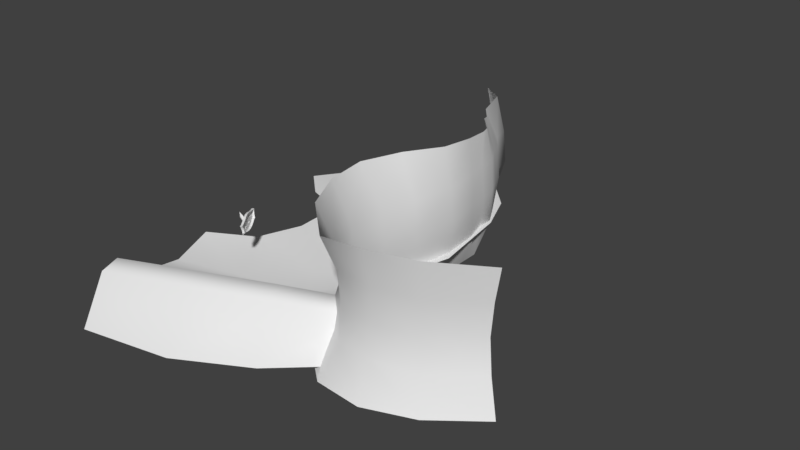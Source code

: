 # Source: menu.blend  (saved by Blender 2.77.0; exported with 4.5.12 LTS)
import bpy
from mathutils import Matrix  # noqa: F401  (used for matrix-valued properties, if any)

bpy.ops.wm.read_factory_settings(use_empty=True)
scene = bpy.context.scene
scene.name = 'Scene'

# ---- collections
col_collection_1 = bpy.data.collections.new('Collection 1'); scene.collection.children.link(col_collection_1)

# ---- materials (node trees are filled in below, after node groups)
mat_material = bpy.data.materials.new('Material')
mat_material.alpha_threshold = 0.0
mat_material.use_transparent_shadow = False
mat_material.roughness = 0.5
mat_material.line_color = (0.0, 0.0, 0.0, 1.0)

# ---- material node trees

# ---- world
world_world = bpy.data.worlds.new('World'); scene.world = world_world
world_world.color = (0.05088, 0.05088, 0.05088)
world_world.use_sun_shadow = False
world_world.sun_shadow_jitter_overblur = 0.0
world_world.cycles.sampling_method = 'MANUAL'

# ---- meshes
me_cube = bpy.data.meshes.new('Cube')
me_cube.from_pydata([(0.2728, 3.832, -1.0), (0.2728, -3.832, -1.0), (-0.2728, -3.832, -1.0), (-0.2728, 3.832, -1.0), (0.2728, 4.353, 1.51), (0.2728, -4.353, 1.51), (-0.2728, -4.353, 1.51), (-0.2728, 4.353, 1.51), (0.2728, -1.541e-07, -2.044), (-0.2728, 1.345e-06, -2.044), (0.2728, -2.252e-06, 2.541), (-0.2728, 8.518e-07, 2.541), (0.2728, 3.789, 0.0), (0.2728, -3.789, 0.0), (-0.2728, -3.789, 0.0), (-0.2728, 3.789, 0.0), (0.2728, -2.096, -1.613), (0.2728, -2.169, 1.924), (-0.2728, -2.096, -1.613), (-0.2728, -2.169, 1.924), (-0.2728, 2.096, -1.613), (-0.2728, 2.169, 1.924), (0.2728, 2.096, -1.613), (0.2728, 2.169, 1.924), (0.2728, -3.145, -1.166), (0.2728, -3.466, 1.566), (-0.2728, -3.145, -1.166), (-0.2728, -3.466, 1.566), (-0.2728, 3.145, -1.166), (-0.2728, 3.466, 1.566), (0.2728, 3.145, -1.166), (0.2728, 3.466, 1.566), (0.2728, 1.048, -1.92), (0.2728, 1.085, 2.354), (-0.2728, 1.048, -1.92), (-0.2728, 1.085, 2.354), (-0.2728, -1.048, -1.92), (-0.2728, -1.085, 2.354), (0.2728, -1.048, -1.92), (0.2728, -1.085, 2.354), (0.2728, 3.978, 0.7551), (0.2728, -3.978, 0.7551), (-0.2728, -3.978, 0.7551), (-0.2728, 3.978, 0.7551), (0.2728, 3.778, -0.5), (0.2728, -3.778, -0.5), (-0.2728, -3.778, -0.5), (-0.2728, 3.778, -0.5)], [], [(24, 1, 2, 26), (25, 27, 6, 5), (41, 5, 6, 42), (44, 0, 3, 47), (33, 35, 11, 10), (32, 8, 9, 34), (40, 12, 15, 43), (45, 13, 14, 46), (39, 37, 19, 17), (38, 16, 18, 36), (30, 22, 20, 28), (31, 29, 21, 23), (17, 19, 27, 25), (16, 24, 26, 18), (4, 7, 29, 31), (0, 30, 28, 3), (22, 32, 34, 20), (23, 21, 35, 33), (8, 38, 36, 9), (10, 11, 37, 39), (4, 40, 43, 7), (13, 41, 42, 14), (8, 32, 33, 10), (40, 31, 12), (13, 24, 25), (44, 12, 30), (16, 38, 39, 17), (5, 41, 25), (22, 30, 31, 23), (45, 24, 13), (24, 16, 17, 25), (10, 39, 38, 8), (23, 33, 32, 22), (4, 31, 40), (25, 41, 13), (1, 45, 46, 2), (1, 24, 45), (12, 31, 30), (30, 0, 44), (12, 44, 47, 15)])
me_cube.materials.append(mat_material)
me_cube.use_remesh_preserve_volume = False
me_cube.use_remesh_preserve_attributes = False
me_cube.use_mirror_vertex_groups = False
me_cube.update()
me_mesh_002 = bpy.data.meshes.new('Mesh.002')
me_mesh_002.from_pydata([(3.033, 0.09948, 0.04731), (2.62, 0.1333, 0.04731), (2.626, -0.5567, 0.04731), (3.046, -0.587, 0.04731), (3.045, -0.4981, 0.04731), (2.73, -0.4761, 0.04731), (2.728, -0.2609, 0.04731), (3.024, -0.2831, 0.04731), (3.023, -0.1945, 0.04731), (2.727, -0.1719, 0.04731), (2.726, 0.03516, 0.04731), (3.033, 0.01148, 0.04731), (2.457, 0.1504, 0.04731), (2.356, 0.1618, 0.04731), (2.361, -0.3723, 0.04731), (1.845, 0.2262, 0.04731), (1.758, 0.2378, 0.04731), (1.77, -0.4601, 0.04731), (1.872, -0.4728, 0.04731), (1.861, 0.0667, 0.04731), (2.373, -0.5315, 0.04731), (2.464, -0.5411, 0.04731), (0.8159, 0.01325, 0.04731), (0.8205, -0.03463, 0.04731), (0.8314, -0.08205, 0.04731), (0.8483, -0.1284, 0.04731), (0.8711, -0.1731, 0.04731), (0.8994, -0.2156, 0.04731), (0.9329, -0.2553, 0.04731), (0.9715, -0.2915, 0.04731), (1.015, -0.3238, 0.04731), (1.063, -0.3516, 0.04731), (1.114, -0.3742, 0.04731), (1.17, -0.3912, 0.04731), (1.23, -0.4019, 0.04731), (1.292, -0.4059, 0.04731), (1.348, -0.4026, 0.04731), (1.4, -0.3926, 0.04731), (1.447, -0.3764, 0.04731), (1.489, -0.3546, 0.04731), (1.526, -0.3277, 0.04731), (1.557, -0.2963, 0.04731), (1.583, -0.2608, 0.04731), (1.603, -0.2219, 0.04731), (1.617, -0.1799, 0.04731), (1.626, -0.1355, 0.04731), (1.628, -0.08913, 0.04731), (1.624, -0.04079, 0.04731), (1.613, 0.006491, 0.04731), (1.597, 0.05225, 0.04731), (1.575, 0.09602, 0.04731), (1.547, 0.1373, 0.04731), (1.514, 0.1757, 0.04731), (1.476, 0.2108, 0.04731), (1.433, 0.242, 0.04731), (1.385, 0.2689, 0.04731), (1.333, 0.291, 0.04731), (1.277, 0.3079, 0.04731), (1.216, 0.3191, 0.04731), (1.156, 0.3235, 0.04731), (1.101, 0.3211, 0.04731), (1.049, 0.3123, 0.04731), (1.002, 0.2975, 0.04731), (0.9594, 0.2772, 0.04731), (0.9218, 0.2517, 0.04731), (0.8895, 0.2214, 0.04731), (0.8626, 0.1868, 0.04731), (0.8416, 0.1482, 0.04731), (0.8266, 0.1062, 0.04731), (0.818, 0.06104, 0.04731), (0.9267, 0.0005554, 0.04731), (0.9283, 0.03808, 0.04731), (0.935, 0.07292, 0.04731), (0.9464, 0.1049, 0.04731), (0.9624, 0.1337, 0.04731), (0.9825, 0.1592, 0.04731), (1.006, 0.1813, 0.04731), (1.034, 0.1996, 0.04731), (1.065, 0.2141, 0.04731), (1.099, 0.2245, 0.04731), (1.136, 0.2306, 0.04731), (1.175, 0.2322, 0.04731), (1.216, 0.2291, 0.04731), (1.258, 0.2214, 0.04731), (1.297, 0.2096, 0.04731), (1.334, 0.194, 0.04731), (1.369, 0.1748, 0.04731), (1.4, 0.1523, 0.04731), (1.428, 0.1269, 0.04731), (1.453, 0.09863, 0.04731), (1.474, 0.06794, 0.04731), (1.491, 0.03504, 0.04731), (1.504, 0.0002161, 0.04731), (1.512, -0.03628, 0.04731), (1.515, -0.07418, 0.04731), (1.514, -0.1113, 0.04731), (1.507, -0.146, 0.04731), (1.496, -0.178, 0.04731), (1.48, -0.2071, 0.04731), (1.46, -0.2331, 0.04731), (1.436, -0.2557, 0.04731), (1.409, -0.2747, 0.04731), (1.379, -0.2898, 0.04731), (1.345, -0.3008, 0.04731), (1.308, -0.3075, 0.04731), (1.269, -0.3096, 0.04731), (1.228, -0.3068, 0.04731), (1.187, -0.2994, 0.04731), (1.148, -0.2876, 0.04731), (1.111, -0.2718, 0.04731), (1.076, -0.2523, 0.04731), (1.045, -0.2294, 0.04731), (1.016, -0.2033, 0.04731), (0.9909, -0.1745, 0.04731), (0.9694, -0.1432, 0.04731), (0.952, -0.1097, 0.04731), (0.9388, -0.07436, 0.04731), (0.9303, -0.0375, 0.04731), (0.7439, 0.3672, 0.04731), (0.1335, 0.4197, 0.04731), (0.1336, 0.3316, 0.04731), (0.383, 0.3142, 0.04731), (0.4044, -0.3076, 0.04731), (0.5088, -0.3159, 0.04731), (0.488, 0.3051, 0.04731), (0.7439, 0.2792, 0.04731), (0.05429, 0.3848, 0.04731), (0.04178, 0.3931, 0.04731), (0.02912, 0.4006, 0.04731), (0.01635, 0.4075, 0.04731), (0.003468, 0.4136, 0.04731), (-0.00951, 0.4191, 0.04731), (-0.02257, 0.4239, 0.04731), (-0.0357, 0.428, 0.04731), (-0.04888, 0.4314, 0.04731), (-0.0621, 0.4342, 0.04731), (-0.07534, 0.4362, 0.04731), (-0.0886, 0.4376, 0.04731), (-0.1019, 0.4382, 0.04731), (-0.1327, 0.4375, 0.04731), (-0.1615, 0.4337, 0.04731), (-0.1882, 0.427, 0.04731), (-0.2126, 0.4176, 0.04731), (-0.2345, 0.4055, 0.04731), (-0.2539, 0.391, 0.04731), (-0.2706, 0.374, 0.04731), (-0.2845, 0.3547, 0.04731), (-0.2954, 0.3332, 0.04731), (-0.3032, 0.3096, 0.04731), (-0.3079, 0.284, 0.04731), (-0.3091, 0.2566, 0.04731), (-0.3025, 0.2122, 0.04731), (-0.2856, 0.1738, 0.04731), (-0.2605, 0.1405, 0.04731), (-0.2292, 0.1112, 0.04731), (-0.1937, 0.08468, 0.04731), (-0.156, 0.05997, 0.04731), (-0.1181, 0.036, 0.04731), (-0.08203, 0.01174, 0.04731), (-0.04997, -0.01379, 0.04731), (-0.02395, -0.04158, 0.04731), (-0.006069, -0.0726, 0.04731), (0.001615, -0.1079, 0.04731), (0.001391, -0.1182, 0.04731), (-0.0003307, -0.1287, 0.04731), (-0.00358, -0.1392, 0.04731), (-0.00839, -0.1495, 0.04731), (-0.01479, -0.1593, 0.04731), (-0.02281, -0.1684, 0.04731), (-0.03248, -0.1767, 0.04731), (-0.04383, -0.1839, 0.04731), (-0.0569, -0.1898, 0.04731), (-0.0717, -0.1941, 0.04731), (-0.08827, -0.1967, 0.04731), (-0.1066, -0.1974, 0.04731), (-0.1236, -0.1963, 0.04731), (-0.1404, -0.1938, 0.04731), (-0.157, -0.1897, 0.04731), (-0.1734, -0.1841, 0.04731), (-0.1896, -0.1772, 0.04731), (-0.2054, -0.1688, 0.04731), (-0.221, -0.159, 0.04731), (-0.2363, -0.1478, 0.04731), (-0.2512, -0.1353, 0.04731), (-0.2656, -0.1214, 0.04731), (-0.2797, -0.1063, 0.04731), (-0.2932, -0.08992, 0.04731), (-0.2858, -0.2235, 0.04731), (-0.2709, -0.2346, 0.04731), (-0.2558, -0.2446, 0.04731), (-0.2406, -0.2537, 0.04731), (-0.2252, -0.2619, 0.04731), (-0.2095, -0.269, 0.04731), (-0.1935, -0.2752, 0.04731), (-0.1772, -0.2805, 0.04731), (-0.1606, -0.2848, 0.04731), (-0.1436, -0.2883, 0.04731), (-0.1261, -0.2908, 0.04731), (-0.1081, -0.2925, 0.04731), (-0.0896, -0.2933, 0.04731), (-0.0624, -0.2921, 0.04731), (-0.03676, -0.2876, 0.04731), (-0.01286, -0.28, 0.04731), (0.009135, -0.2695, 0.04731), (0.02904, -0.2562, 0.04731), (0.04667, -0.2403, 0.04731), (0.06186, -0.2219, 0.04731), (0.07442, -0.2013, 0.04731), (0.08419, -0.1786, 0.04731), (0.09098, -0.154, 0.04731), (0.09462, -0.1277, 0.04731), (0.09494, -0.09987, 0.04731), (0.08644, -0.04649, 0.04731), (0.06792, -0.00128, 0.04731), (0.04138, 0.037, 0.04731), (0.008893, 0.06958, 0.04731), (-0.02747, 0.09763, 0.04731), (-0.06563, 0.1223, 0.04731), (-0.1035, 0.1449, 0.04731), (-0.1391, 0.1666, 0.04731), (-0.1704, 0.1887, 0.04731), (-0.1954, 0.2124, 0.04731), (-0.2121, 0.2391, 0.04731), (-0.2185, 0.27, 0.04731), (-0.2177, 0.2819, 0.04731), (-0.2152, 0.2931, 0.04731), (-0.2109, 0.3034, 0.04731), (-0.2049, 0.313, 0.04731), (-0.1975, 0.3216, 0.04731), (-0.1886, 0.3292, 0.04731), (-0.1783, 0.3357, 0.04731), (-0.1668, 0.3412, 0.04731), (-0.1542, 0.3454, 0.04731), (-0.1404, 0.3484, 0.04731), (-0.1257, 0.3502, 0.04731), (-0.1101, 0.3505, 0.04731), (-0.09814, 0.3499, 0.04731), (-0.0858, 0.3484, 0.04731), (-0.07306, 0.3461, 0.04731), (-0.05996, 0.3429, 0.04731), (-0.04651, 0.3386, 0.04731), (-0.03276, 0.3333, 0.04731), (-0.01871, 0.3267, 0.04731), (-0.004399, 0.3188, 0.04731), (0.01015, 0.3096, 0.04731), (0.02492, 0.2989, 0.04731), (0.03989, 0.2867, 0.04731), (0.05502, 0.2729, 0.04731), (3.033, 0.09938, -0.05127), (2.62, 0.1331, -0.05127), (2.627, -0.5569, -0.05127), (3.046, -0.5871, -0.05127), (3.045, -0.4982, -0.05127), (2.73, -0.4762, -0.05127), (2.728, -0.261, -0.05127), (3.024, -0.2832, -0.05127), (3.023, -0.1946, -0.05127), (2.727, -0.1721, -0.05127), (2.726, 0.03499, -0.05127), (3.033, 0.01137, -0.05127), (2.457, 0.1502, -0.05127), (2.356, 0.1616, -0.05127), (2.361, -0.3725, -0.05127), (1.845, 0.2259, -0.05127), (1.758, 0.2374, -0.05127), (1.77, -0.4604, -0.05127), (1.872, -0.4731, -0.05127), (1.861, 0.06634, -0.05127), (2.373, -0.5318, -0.05127), (2.465, -0.5413, -0.05127), (0.8164, 0.01267, -0.05127), (0.8209, -0.03522, -0.05127), (0.8318, -0.08262, -0.05127), (0.8488, -0.129, -0.05127), (0.8715, -0.1737, -0.05127), (0.8998, -0.2161, -0.05127), (0.9333, -0.2558, -0.05127), (0.9719, -0.2921, -0.05127), (1.015, -0.3243, -0.05127), (1.063, -0.3521, -0.05127), (1.115, -0.3747, -0.05127), (1.171, -0.3916, -0.05127), (1.231, -0.4024, -0.05127), (1.292, -0.4063, -0.05127), (1.349, -0.403, -0.05127), (1.401, -0.393, -0.05127), (1.448, -0.3768, -0.05127), (1.489, -0.3551, -0.05127), (1.526, -0.3282, -0.05127), (1.557, -0.2967, -0.05127), (1.583, -0.2612, -0.05127), (1.603, -0.2223, -0.05127), (1.618, -0.1803, -0.05127), (1.626, -0.1359, -0.05127), (1.628, -0.08954, -0.05127), (1.624, -0.0412, -0.05127), (1.614, 0.006073, -0.05127), (1.597, 0.05182, -0.05127), (1.575, 0.09559, -0.05127), (1.548, 0.1369, -0.05127), (1.515, 0.1753, -0.05127), (1.477, 0.2103, -0.05127), (1.434, 0.2415, -0.05127), (1.386, 0.2684, -0.05127), (1.333, 0.2906, -0.05127), (1.277, 0.3074, -0.05127), (1.216, 0.3186, -0.05127), (1.157, 0.323, -0.05127), (1.101, 0.3205, -0.05127), (1.05, 0.3117, -0.05127), (1.002, 0.297, -0.05127), (0.9598, 0.2766, -0.05127), (0.9223, 0.2511, -0.05127), (0.8899, 0.2208, -0.05127), (0.8631, 0.1862, -0.05127), (0.8421, 0.1477, -0.05127), (0.8271, 0.1056, -0.05127), (0.8184, 0.06045, -0.05127), (0.9272, -8.225e-06, -0.05127), (0.9288, 0.03752, -0.05127), (0.9354, 0.07235, -0.05127), (0.9469, 0.1043, -0.05127), (0.9628, 0.1331, -0.05127), (0.9829, 0.1587, -0.05127), (1.007, 0.1807, -0.05127), (1.035, 0.1991, -0.05127), (1.065, 0.2135, -0.05127), (1.099, 0.2239, -0.05127), (1.136, 0.23, -0.05127), (1.175, 0.2317, -0.05127), (1.216, 0.2286, -0.05127), (1.258, 0.2209, -0.05127), (1.297, 0.2092, -0.05127), (1.334, 0.1935, -0.05127), (1.369, 0.1743, -0.05127), (1.4, 0.1519, -0.05127), (1.429, 0.1264, -0.05127), (1.453, 0.09818, -0.05127), (1.475, 0.06749, -0.05127), (1.492, 0.0346, -0.05127), (1.504, -0.0002255, -0.05127), (1.512, -0.03672, -0.05127), (1.516, -0.07462, -0.05127), (1.514, -0.1117, -0.05127), (1.507, -0.1464, -0.05127), (1.496, -0.1784, -0.05127), (1.48, -0.2076, -0.05127), (1.46, -0.2335, -0.05127), (1.437, -0.2561, -0.05127), (1.409, -0.2751, -0.05127), (1.379, -0.2902, -0.05127), (1.345, -0.3013, -0.05127), (1.309, -0.3079, -0.05127), (1.27, -0.31, -0.05127), (1.229, -0.3073, -0.05127), (1.187, -0.2999, -0.05127), (1.148, -0.2881, -0.05127), (1.111, -0.2723, -0.05127), (1.077, -0.2528, -0.05127), (1.045, -0.2299, -0.05127), (1.017, -0.2039, -0.05127), (0.9913, -0.175, -0.05127), (0.9699, -0.1437, -0.05127), (0.9524, -0.1102, -0.05127), (0.9392, -0.07492, -0.05127), (0.9307, -0.03806, -0.05127), (0.7444, 0.3666, -0.05127), (0.1341, 0.4189, -0.05127), (0.1341, 0.3309, -0.05127), (0.3835, 0.3135, -0.05127), (0.4049, -0.3082, -0.05127), (0.5093, -0.3165, -0.05127), (0.4885, 0.3044, -0.05127), (0.7444, 0.2786, -0.05127), (0.05488, 0.3841, -0.05127), (0.04237, 0.3923, -0.05127), (0.02972, 0.3998, -0.05127), (0.01695, 0.4067, -0.05127), (0.004071, 0.4128, -0.05127), (-0.008905, 0.4183, -0.05127), (-0.02196, 0.4231, -0.05127), (-0.03509, 0.4272, -0.05127), (-0.04827, 0.4306, -0.05127), (-0.06148, 0.4334, -0.05127), (-0.07473, 0.4354, -0.05127), (-0.08798, 0.4368, -0.05127), (-0.1012, 0.4374, -0.05127), (-0.1321, 0.4366, -0.05127), (-0.1609, 0.4329, -0.05127), (-0.1876, 0.4262, -0.05127), (-0.2119, 0.4168, -0.05127), (-0.2338, 0.4047, -0.05127), (-0.2532, 0.3901, -0.05127), (-0.2699, 0.3731, -0.05127), (-0.2838, 0.3538, -0.05127), (-0.2948, 0.3323, -0.05127), (-0.3026, 0.3088, -0.05127), (-0.3072, 0.2832, -0.05127), (-0.3085, 0.2558, -0.05127), (-0.3019, 0.2114, -0.05127), (-0.285, 0.173, -0.05127), (-0.2599, 0.1397, -0.05127), (-0.2286, 0.1104, -0.05127), (-0.1931, 0.08391, -0.05127), (-0.1554, 0.05921, -0.05127), (-0.1175, 0.03525, -0.05127), (-0.08146, 0.011, -0.05127), (-0.0494, -0.01453, -0.05127), (-0.02339, -0.04231, -0.05127), (-0.005513, -0.07332, -0.05127), (0.002166, -0.1086, -0.05127), (0.00194, -0.1189, -0.05127), (0.0002171, -0.1294, -0.05127), (-0.003034, -0.1399, -0.05127), (-0.007844, -0.1502, -0.05127), (-0.01424, -0.16, -0.05127), (-0.02227, -0.1691, -0.05127), (-0.03194, -0.1774, -0.05127), (-0.04329, -0.1846, -0.05127), (-0.05635, -0.1905, -0.05127), (-0.07116, -0.1948, -0.05127), (-0.08773, -0.1974, -0.05127), (-0.1061, -0.1981, -0.05127), (-0.123, -0.197, -0.05127), (-0.1398, -0.1945, -0.05127), (-0.1564, -0.1904, -0.05127), (-0.1728, -0.1849, -0.05127), (-0.189, -0.1779, -0.05127), (-0.2049, -0.1695, -0.05127), (-0.2205, -0.1597, -0.05127), (-0.2357, -0.1485, -0.05127), (-0.2506, -0.136, -0.05127), (-0.2651, -0.1222, -0.05127), (-0.2791, -0.107, -0.05127), (-0.2926, -0.09065, -0.05127), (-0.2852, -0.2242, -0.05127), (-0.2703, -0.2353, -0.05127), (-0.2553, -0.2453, -0.05127), (-0.24, -0.2544, -0.05127), (-0.2246, -0.2625, -0.05127), (-0.2089, -0.2697, -0.05127), (-0.193, -0.2759, -0.05127), (-0.1767, -0.2812, -0.05127), (-0.1601, -0.2855, -0.05127), (-0.143, -0.289, -0.05127), (-0.1255, -0.2915, -0.05127), (-0.1076, -0.2931, -0.05127), (-0.08907, -0.2939, -0.05127), (-0.06188, -0.2928, -0.05127), (-0.03624, -0.2883, -0.05127), (-0.01233, -0.2807, -0.05127), (0.00966, -0.2702, -0.05127), (0.02956, -0.2569, -0.05127), (0.0472, -0.2409, -0.05127), (0.06239, -0.2226, -0.05127), (0.07495, -0.202, -0.05127), (0.08472, -0.1793, -0.05127), (0.09152, -0.1547, -0.05127), (0.09516, -0.1284, -0.05127), (0.09549, -0.1006, -0.05127), (0.087, -0.0472, -0.05127), (0.06848, -0.002006, -0.05127), (0.04195, 0.03627, -0.05127), (0.009469, 0.06883, -0.05127), (-0.02689, 0.09687, -0.05127), (-0.06504, 0.1216, -0.05127), (-0.1029, 0.1442, -0.05127), (-0.1385, 0.1658, -0.05127), (-0.1698, 0.1879, -0.05127), (-0.1948, 0.2116, -0.05127), (-0.2115, 0.2383, -0.05127), (-0.2178, 0.2692, -0.05127), (-0.2171, 0.2811, -0.05127), (-0.2145, 0.2923, -0.05127), (-0.2102, 0.3026, -0.05127), (-0.2043, 0.3121, -0.05127), (-0.1969, 0.3207, -0.05127), (-0.188, 0.3283, -0.05127), (-0.1777, 0.3349, -0.05127), (-0.1662, 0.3403, -0.05127), (-0.1535, 0.3446, -0.05127), (-0.1398, 0.3476, -0.05127), (-0.1251, 0.3493, -0.05127), (-0.1094, 0.3497, -0.05127), (-0.09752, 0.3491, -0.05127), (-0.08518, 0.3476, -0.05127), (-0.07244, 0.3454, -0.05127), (-0.05934, 0.3421, -0.05127), (-0.0459, 0.3379, -0.05127), (-0.03215, 0.3325, -0.05127), (-0.0181, 0.3259, -0.05127), (-0.003796, 0.3181, -0.05127), (0.01075, 0.3088, -0.05127), (0.02552, 0.2982, -0.05127), (0.04048, 0.286, -0.05127), (0.05561, 0.2721, -0.05127), (-2.026, -0.3468, 0.04653), (-1.651, -0.3062, 0.04653), (-1.578, -0.2957, 0.04653), (-1.511, -0.2799, 0.04653), (-1.451, -0.2593, 0.04653), (-1.397, -0.2343, 0.04653), (-1.35, -0.2053, 0.04653), (-1.309, -0.1728, 0.04653), (-1.275, -0.1373, 0.04653), (-1.247, -0.09924, 0.04653), (-1.225, -0.05912, 0.04653), (-1.21, -0.01745, 0.04653), (-1.201, 0.02522, 0.04653), (-1.199, 0.06835, 0.04653), (-1.203, 0.1082, 0.04653), (-1.213, 0.1476, 0.04653), (-1.23, 0.1861, 0.04653), (-1.252, 0.2228, 0.04653), (-1.281, 0.2569, 0.04653), (-1.317, 0.2878, 0.04653), (-1.36, 0.3145, 0.04653), (-1.41, 0.3364, 0.04653), (-1.469, 0.3527, 0.04653), (-1.536, 0.3624, 0.04653), (-1.612, 0.3648, 0.04653), (-1.697, 0.359, 0.04653), (-2.087, 0.3125, 0.04653), (-1.94, 0.2429, 0.04653), (-1.719, 0.2687, 0.04653), (-1.654, 0.2736, 0.04653), (-1.596, 0.2731, 0.04653), (-1.544, 0.2676, 0.04653), (-1.498, 0.2575, 0.04653), (-1.458, 0.2432, 0.04653), (-1.424, 0.2251, 0.04653), (-1.395, 0.2036, 0.04653), (-1.372, 0.179, 0.04653), (-1.354, 0.1518, 0.04653), (-1.341, 0.1223, 0.04653), (-1.332, 0.09085, 0.04653), (-1.328, 0.05784, 0.04653), (-1.329, 0.03547, 0.04653), (-1.332, 0.01023, 0.04653), (-1.339, -0.01705, 0.04653), (-1.351, -0.04555, 0.04653), (-1.367, -0.07447, 0.04653), (-1.389, -0.103, 0.04653), (-1.417, -0.1303, 0.04653), (-1.452, -0.1558, 0.04653), (-1.495, -0.1785, 0.04653), (-1.546, -0.1978, 0.04653), (-1.607, -0.2131, 0.04653), (-1.678, -0.2237, 0.04653), (-1.898, -0.2477, 0.04653), (-2.316, 0.2834, 0.04653), (-2.457, 0.2651, 0.04653), (-2.411, -0.2457, 0.04653), (-3.168, 0.1725, 0.04653), (-3.286, 0.1576, 0.04653), (-3.179, -0.4846, 0.04653), (-3.045, -0.469, 0.04653), (-3.141, 0.0203, 0.04653), (-2.37, -0.3874, 0.04653), (-2.246, -0.3726, 0.04653), (-3.508, 0.1305, 0.04653), (-3.651, 0.1141, 0.04653), (-3.53, -0.523, 0.04653), (-3.393, -0.5086, 0.04653), (-3.859, 0.09165, 0.04653), (-3.982, 0.07954, 0.04653), (-4.247, -0.2143, 0.04653), (-4.531, 0.04384, 0.04653), (-4.626, 0.04266, 0.04653), (-4.477, -0.5837, 0.04653), (-4.376, -0.5827, 0.04653), (-4.516, -0.1039, 0.04653), (-4.514, -0.1039, 0.04653), (-4.226, -0.3388, 0.04653), (-4.207, -0.3376, 0.04653), (-3.987, -0.06996, 0.04653), (-3.985, -0.06972, 0.04653), (-3.859, -0.5538, 0.04653), (-3.731, -0.5426, 0.04653), (-2.025, -0.3464, -0.05145), (-1.65, -0.3059, -0.05145), (-1.577, -0.2954, -0.05145), (-1.51, -0.2796, -0.05145), (-1.45, -0.259, -0.05145), (-1.396, -0.234, -0.05145), (-1.349, -0.2051, -0.05145), (-1.309, -0.1726, -0.05145), (-1.274, -0.1371, -0.05145), (-1.246, -0.09905, -0.05145), (-1.224, -0.05893, -0.05145), (-1.209, -0.01727, -0.05145), (-1.2, 0.0254, -0.05145), (-1.199, 0.06853, -0.05145), (-1.203, 0.1083, -0.05145), (-1.213, 0.1478, -0.05145), (-1.229, 0.1863, -0.05145), (-1.251, 0.223, -0.05145), (-1.28, 0.2571, -0.05145), (-1.316, 0.288, -0.05145), (-1.359, 0.3148, -0.05145), (-1.41, 0.3367, -0.05145), (-1.468, 0.353, -0.05145), (-1.535, 0.3627, -0.05145), (-1.611, 0.3651, -0.05145), (-1.696, 0.3594, -0.05145), (-2.086, 0.313, -0.05145), (-2.315, 0.284, -0.05145), (-2.456, 0.2657, -0.05145), (-2.41, -0.2451, -0.05145), (-3.166, 0.1733, -0.05145), (-3.283, 0.1585, -0.05145), (-3.177, -0.4838, -0.05145), (-3.043, -0.4682, -0.05145), (-3.139, 0.02113, -0.05145), (-2.369, -0.3869, -0.05145), (-2.245, -0.3721, -0.05145), (-3.506, 0.1315, -0.05145), (-3.648, 0.1151, -0.05145), (-3.528, -0.5222, -0.05145), (-3.391, -0.5077, -0.05145), (-3.856, 0.09271, -0.05145), (-3.979, 0.08064, -0.05145), (-4.243, -0.2132, -0.05145), (-4.528, 0.04515, -0.05145), (-4.623, 0.044, -0.05145), (-4.474, -0.5827, -0.05145), (-4.373, -0.5816, -0.05145), (-4.513, -0.1026, -0.05145), (-4.511, -0.1026, -0.05145), (-4.223, -0.3377, -0.05145), (-4.204, -0.3365, -0.05145), (-3.984, -0.06887, -0.05145), (-3.982, -0.06862, -0.05145), (-3.856, -0.5528, -0.05145), (-3.728, -0.5417, -0.05145)], [], [(2, 10, 1), (10, 0, 1), (10, 11, 0), (2, 9, 10), (2, 6, 9), (6, 8, 9), (6, 7, 8), (2, 5, 6), (2, 4, 5), (2, 3, 4), (17, 15, 16), (17, 19, 15), (19, 14, 15), (14, 12, 13), (14, 21, 12), (17, 18, 19), (20, 14, 19), (20, 21, 14), (59, 57, 58), (59, 56, 57), (60, 56, 59), (60, 55, 56), (61, 55, 60), (61, 54, 55), (62, 54, 61), (62, 53, 54), (63, 53, 62), (63, 52, 53), (64, 82, 63), (82, 52, 63), (64, 81, 82), (83, 52, 82), (84, 52, 83), (64, 80, 81), (85, 52, 84), (64, 79, 80), (85, 51, 52), (65, 79, 64), (86, 51, 85), (65, 78, 79), (87, 51, 86), (65, 77, 78), (87, 50, 51), (66, 77, 65), (88, 50, 87), (66, 76, 77), (89, 50, 88), (66, 75, 76), (89, 49, 50), (67, 75, 66), (90, 49, 89), (67, 74, 75), (90, 48, 49), (68, 74, 67), (91, 48, 90), (68, 73, 74), (92, 48, 91), (68, 72, 73), (92, 47, 48), (69, 72, 68), (93, 47, 92), (69, 71, 72), (93, 46, 47), (22, 71, 69), (94, 46, 93), (22, 70, 71), (23, 70, 22), (23, 117, 70), (95, 46, 94), (95, 45, 46), (23, 116, 117), (96, 45, 95), (96, 44, 45), (24, 116, 23), (24, 115, 116), (97, 44, 96), (97, 43, 44), (25, 115, 24), (98, 43, 97), (25, 114, 115), (98, 42, 43), (26, 114, 25), (99, 42, 98), (26, 113, 114), (100, 42, 99), (26, 112, 113), (100, 41, 42), (27, 112, 26), (101, 41, 100), (27, 111, 112), (102, 41, 101), (27, 110, 111), (102, 40, 41), (28, 110, 27), (103, 40, 102), (28, 109, 110), (104, 40, 103), (28, 108, 109), (104, 39, 40), (29, 108, 28), (105, 39, 104), (29, 107, 108), (106, 39, 105), (29, 106, 107), (29, 39, 106), (29, 38, 39), (30, 38, 29), (30, 37, 38), (31, 37, 30), (31, 36, 37), (32, 36, 31), (32, 35, 36), (33, 35, 32), (33, 34, 35), (120, 118, 119), (120, 125, 118), (121, 125, 120), (122, 124, 121), (124, 125, 121), (122, 123, 124), (139, 137, 138), (139, 136, 137), (139, 135, 136), (140, 135, 139), (140, 134, 135), (140, 133, 134), (141, 133, 140), (141, 132, 133), (141, 131, 132), (142, 131, 141), (142, 130, 131), (142, 129, 130), (143, 129, 142), (143, 128, 129), (143, 127, 128), (144, 127, 143), (144, 126, 127), (144, 239, 126), (239, 240, 126), (240, 241, 126), (241, 242, 126), (242, 243, 126), (243, 244, 126), (244, 245, 126), (245, 246, 126), (246, 247, 126), (145, 237, 144), (237, 238, 144), (238, 239, 144), (146, 235, 145), (235, 236, 145), (236, 237, 145), (147, 234, 146), (234, 235, 146), (147, 233, 234), (147, 232, 233), (147, 231, 232), (147, 230, 231), (147, 229, 230), (148, 229, 147), (148, 228, 229), (148, 227, 228), (148, 226, 227), (149, 226, 148), (149, 225, 226), (149, 224, 225), (150, 224, 149), (150, 223, 224), (150, 222, 223), (151, 222, 150), (151, 221, 222), (151, 220, 221), (152, 220, 151), (152, 219, 220), (153, 219, 152), (153, 218, 219), (153, 217, 218), (154, 217, 153), (154, 216, 217), (155, 216, 154), (155, 215, 216), (156, 215, 155), (156, 214, 215), (157, 214, 156), (157, 213, 214), (158, 213, 157), (159, 213, 158), (159, 212, 213), (160, 212, 159), (161, 212, 160), (161, 211, 212), (162, 211, 161), (187, 185, 186), (162, 210, 211), (163, 210, 162), (187, 184, 185), (164, 210, 163), (164, 209, 210), (187, 183, 184), (165, 209, 164), (187, 182, 183), (166, 209, 165), (167, 209, 166), (167, 208, 209), (187, 181, 182), (168, 208, 167), (187, 180, 181), (169, 208, 168), (187, 179, 180), (169, 207, 208), (170, 207, 169), (187, 178, 179), (171, 207, 170), (187, 177, 178), (172, 207, 171), (187, 176, 177), (173, 207, 172), (187, 175, 176), (173, 206, 207), (174, 206, 173), (187, 174, 175), (187, 206, 174), (187, 205, 206), (188, 205, 187), (189, 205, 188), (189, 204, 205), (190, 204, 189), (190, 203, 204), (191, 203, 190), (192, 203, 191), (192, 202, 203), (193, 202, 192), (194, 202, 193), (194, 201, 202), (195, 201, 194), (196, 201, 195), (196, 200, 201), (197, 200, 196), (198, 200, 197), (198, 199, 200), (70, 117, 365, 318), (21, 20, 268, 269), (232, 231, 479, 480), (90, 89, 337, 338), (121, 120, 368, 369), (151, 150, 398, 399), (214, 213, 461, 462), (163, 162, 410, 411), (74, 73, 321, 322), (187, 186, 434, 435), (41, 40, 288, 289), (29, 28, 276, 277), (179, 178, 426, 427), (116, 115, 363, 364), (224, 223, 471, 472), (206, 205, 453, 454), (149, 148, 396, 397), (135, 134, 382, 383), (33, 32, 280, 281), (13, 12, 260, 261), (66, 65, 313, 314), (49, 48, 296, 297), (240, 239, 487, 488), (106, 105, 353, 354), (5, 4, 252, 253), (157, 156, 404, 405), (124, 123, 371, 372), (57, 56, 304, 305), (48, 47, 295, 296), (169, 168, 416, 417), (207, 206, 454, 455), (19, 18, 266, 267), (198, 197, 445, 446), (80, 79, 327, 328), (98, 97, 345, 346), (40, 39, 287, 288), (27, 26, 274, 275), (88, 87, 335, 336), (141, 140, 388, 389), (161, 160, 408, 409), (133, 132, 380, 381), (215, 214, 462, 463), (114, 113, 361, 362), (72, 71, 319, 320), (122, 121, 369, 370), (56, 55, 303, 304), (177, 176, 424, 425), (199, 198, 446, 447), (246, 245, 493, 494), (85, 84, 332, 333), (168, 167, 415, 416), (11, 10, 258, 259), (185, 184, 432, 433), (222, 221, 469, 470), (42, 41, 289, 290), (104, 103, 351, 352), (64, 63, 311, 312), (209, 208, 456, 457), (93, 92, 340, 341), (230, 229, 477, 478), (217, 216, 464, 465), (160, 159, 407, 408), (238, 237, 485, 486), (155, 154, 402, 403), (34, 33, 281, 282), (237, 236, 484, 485), (24, 23, 271, 272), (77, 76, 324, 325), (3, 2, 250, 251), (176, 175, 423, 424), (86, 85, 333, 334), (69, 68, 316, 317), (201, 200, 448, 449), (32, 31, 279, 280), (184, 183, 431, 432), (147, 146, 394, 395), (50, 49, 297, 298), (223, 222, 470, 471), (167, 166, 414, 415), (229, 228, 476, 477), (107, 106, 354, 355), (139, 138, 386, 387), (58, 57, 305, 306), (16, 15, 263, 264), (144, 143, 391, 392), (94, 93, 341, 342), (96, 95, 343, 344), (193, 192, 440, 441), (8, 7, 255, 256), (245, 244, 492, 493), (152, 151, 399, 400), (78, 77, 325, 326), (112, 111, 359, 360), (175, 174, 422, 423), (120, 119, 367, 368), (18, 17, 265, 266), (87, 86, 334, 335), (183, 182, 430, 431), (170, 169, 417, 418), (99, 98, 346, 347), (110, 109, 357, 358), (44, 43, 291, 292), (102, 101, 349, 350), (26, 25, 273, 274), (95, 94, 342, 343), (131, 130, 378, 379), (162, 161, 409, 410), (136, 135, 383, 384), (145, 144, 392, 393), (219, 218, 466, 467), (247, 246, 494, 495), (10, 9, 257, 258), (79, 78, 326, 327), (115, 114, 362, 363), (153, 152, 400, 401), (211, 210, 458, 459), (178, 177, 425, 426), (123, 122, 370, 371), (36, 35, 283, 284), (231, 230, 478, 479), (71, 70, 318, 319), (186, 185, 433, 434), (47, 46, 294, 295), (203, 202, 450, 451), (52, 51, 299, 300), (239, 238, 486, 487), (109, 108, 356, 357), (60, 59, 307, 308), (2, 1, 249, 250), (220, 219, 467, 468), (172, 171, 419, 420), (146, 145, 393, 394), (39, 38, 286, 287), (101, 100, 348, 349), (137, 136, 384, 385), (154, 153, 401, 402), (212, 211, 459, 460), (129, 128, 376, 377), (195, 194, 442, 443), (204, 203, 451, 452), (46, 45, 293, 294), (233, 232, 480, 481), (81, 80, 328, 329), (55, 54, 302, 303), (20, 19, 267, 268), (38, 37, 285, 286), (28, 27, 275, 276), (117, 116, 364, 365), (221, 220, 468, 469), (89, 88, 336, 337), (213, 212, 460, 461), (225, 224, 472, 473), (164, 163, 411, 412), (138, 137, 385, 386), (126, 247, 495, 374), (54, 53, 301, 302), (73, 72, 320, 321), (205, 204, 452, 453), (241, 240, 488, 489), (188, 187, 435, 436), (125, 124, 372, 373), (63, 62, 310, 311), (12, 21, 269, 260), (130, 129, 377, 378), (192, 191, 439, 440), (180, 179, 427, 428), (236, 235, 483, 484), (62, 61, 309, 310), (4, 3, 251, 252), (65, 64, 312, 313), (196, 195, 443, 444), (121, 125, 373, 369), (45, 44, 292, 293), (17, 16, 264, 265), (22, 69, 317, 270), (111, 110, 358, 359), (191, 190, 438, 439), (174, 173, 421, 422), (156, 155, 403, 404), (218, 217, 465, 466), (235, 234, 482, 483), (83, 82, 330, 331), (103, 102, 350, 351), (37, 36, 284, 285), (25, 24, 272, 273), (197, 196, 444, 445), (210, 209, 457, 458), (166, 165, 413, 414), (148, 147, 395, 396), (9, 8, 256, 257), (30, 29, 277, 278), (228, 227, 475, 476), (14, 13, 261, 262), (91, 90, 338, 339), (227, 226, 474, 475), (140, 139, 387, 388), (202, 201, 449, 450), (244, 243, 491, 492), (118, 125, 373, 366), (119, 118, 366, 367), (53, 52, 300, 301), (1, 0, 248, 249), (6, 5, 253, 254), (182, 181, 429, 430), (0, 11, 259, 248), (173, 172, 420, 421), (75, 74, 322, 323), (61, 60, 308, 309), (243, 242, 490, 491), (127, 126, 374, 375), (190, 189, 437, 438), (84, 83, 331, 332), (67, 66, 314, 315), (128, 127, 375, 376), (234, 233, 481, 482), (92, 91, 339, 340), (150, 149, 397, 398), (43, 42, 290, 291), (23, 22, 270, 271), (105, 104, 352, 353), (194, 193, 441, 442), (132, 131, 379, 380), (159, 158, 406, 407), (31, 30, 278, 279), (158, 157, 405, 406), (165, 164, 412, 413), (208, 207, 455, 456), (226, 225, 473, 474), (216, 215, 463, 464), (15, 14, 262, 263), (76, 75, 323, 324), (35, 34, 282, 283), (7, 6, 254, 255), (189, 188, 436, 437), (97, 96, 344, 345), (242, 241, 489, 490), (68, 67, 315, 316), (181, 180, 428, 429), (171, 170, 418, 419), (142, 141, 389, 390), (200, 199, 447, 448), (108, 107, 355, 356), (51, 50, 298, 299), (134, 133, 381, 382), (143, 142, 390, 391), (113, 112, 360, 361), (59, 58, 306, 307), (82, 81, 329, 330), (100, 99, 347, 348), (496, 523, 522), (523, 521, 522), (523, 520, 521), (523, 519, 520), (523, 518, 519), (523, 517, 518), (523, 516, 517), (523, 524, 516), (524, 525, 516), (525, 515, 516), (496, 549, 523), (526, 515, 525), (527, 515, 526), (528, 515, 527), (528, 514, 515), (529, 514, 528), (530, 514, 529), (530, 513, 514), (531, 513, 530), (531, 512, 513), (532, 512, 531), (533, 512, 532), (533, 511, 512), (534, 511, 533), (534, 510, 511), (535, 510, 534), (535, 509, 510), (536, 509, 535), (537, 509, 536), (537, 508, 509), (538, 508, 537), (538, 507, 508), (539, 507, 538), (540, 507, 539), (540, 506, 507), (541, 506, 540), (541, 505, 506), (542, 505, 541), (543, 505, 542), (543, 504, 505), (544, 504, 543), (544, 503, 504), (545, 503, 544), (546, 503, 545), (546, 502, 503), (547, 502, 546), (548, 502, 547), (496, 548, 549), (496, 502, 548), (496, 501, 502), (496, 500, 501), (496, 499, 500), (496, 498, 499), (496, 497, 498), (555, 553, 554), (555, 557, 553), (557, 552, 553), (552, 550, 551), (552, 559, 550), (555, 556, 557), (558, 552, 557), (558, 559, 552), (562, 560, 561), (562, 563, 560), (569, 567, 568), (569, 571, 567), (571, 572, 567), (572, 566, 567), (566, 564, 565), (566, 575, 564), (575, 576, 564), (576, 578, 564), (569, 570, 571), (573, 566, 572), (566, 574, 575), (577, 578, 576), (573, 574, 566), (554, 553, 609, 610), (552, 551, 607, 608), (504, 503, 586, 587), (510, 509, 592, 593), (562, 561, 617, 618), (517, 516, 599, 600), (502, 501, 584, 585), (497, 496, 579, 580), (565, 564, 620, 621), (557, 556, 612, 613), (508, 507, 590, 591), (516, 515, 598, 599), (571, 570, 626, 627), (574, 573, 629, 630), (522, 521, 604, 605), (507, 506, 589, 590), (576, 575, 631, 632), (566, 565, 621, 622), (573, 572, 628, 629), (551, 550, 606, 607), (499, 498, 581, 582), (509, 508, 591, 592), (514, 513, 596, 597), (506, 505, 588, 589), (519, 518, 601, 602), (500, 499, 582, 583), (577, 576, 632, 633), (563, 562, 618, 619), (558, 557, 613, 614), (559, 558, 614, 615), (520, 519, 602, 603), (496, 522, 605, 579), (578, 577, 633, 634), (568, 567, 623, 624), (553, 552, 608, 609), (501, 500, 583, 584), (498, 497, 580, 581), (569, 568, 624, 625), (513, 512, 595, 596), (550, 559, 615, 606), (518, 517, 600, 601), (570, 569, 625, 626), (511, 510, 593, 594), (564, 578, 634, 620), (521, 520, 603, 604), (556, 555, 611, 612), (505, 504, 587, 588), (560, 563, 619, 616), (503, 502, 585, 586), (567, 566, 622, 623), (575, 574, 630, 631), (512, 511, 594, 595), (561, 560, 616, 617), (515, 514, 597, 598), (555, 554, 610, 611), (572, 571, 627, 628)])
me_mesh_002.use_remesh_preserve_volume = False
me_mesh_002.use_remesh_preserve_attributes = False
me_mesh_002.use_mirror_vertex_groups = False
me_mesh_002.update()
me_cylinder_004 = bpy.data.meshes.new('Cylinder.004')
me_cylinder_004.from_pydata([(-0.0391, 0.3801, -0.04852), (-0.04886, 0.4067, 0.1265), (-0.1026, 0.6001, -0.04852), (-0.09664, 0.5751, 0.1265), (0.1328, 0.3552, -0.04852), (0.1448, 0.3842, 0.1265), (0.2424, 0.5597, -0.04852), (0.2307, 0.5367, 0.1265), (-0.1913, 0.2448, -0.04852), (-0.2247, 0.2561, 0.1265), (-0.3873, 0.3209, 0.1265), (-0.4088, 0.3323, -0.04852), (-0.196, 0.1072, -0.04852), (-0.2151, 0.1272, 0.1265), (-0.3621, 0.07822, 0.1265), (-0.3865, 0.03512, -0.04852), (0.4207, 0.2166, 0.1265), (0.4425, 0.2224, -0.04852), (0.2487, 0.1842, 0.1265), (0.2265, 0.1848, -0.04852), (0.3139, -0.09946, 0.1265), (0.33, -0.1106, -0.04852), (0.1796, 0.01278, 0.1265), (0.1644, 0.02354, -0.04852), (0.1078, -0.1765, 0.1265), (0.1301, -0.1949, -0.04852), (-0.02317, -0.06045, 0.1265), (-0.03699, -0.0566, -0.04852), (-0.1035, -0.5973, 0.1256), (-0.1238, -0.6134, -0.04759), (-0.07491, -0.2177, 0.1265), (-0.0915, -0.2223, -0.04852), (0.09831, -0.3396, 0.1265), (0.1177, -0.3641, -0.04852), (-0.0767, -0.3369, 0.1265), (-0.09389, -0.3602, -0.04852), (-0.1154, -0.4066, -0.04759), (-0.09644, -0.4243, 0.1256), (0.1171, -0.6232, -0.04759), (0.09813, -0.6056, 0.1256), (0.1255, -0.4165, -0.04759), (0.1052, -0.4326, 0.1256), (0.0, 1.0, -0.1462), (0.0, 1.0, 0.1462), (0.07938, 0.9927, -0.1462), (0.07938, 0.9927, 0.1462), (0.9511, 0.309, -0.1462), (0.9511, 0.309, 0.1462), (0.9681, 0.225, -0.1462), (0.9681, 0.225, 0.1462), (0.5878, -0.809, -0.1462), (0.5878, -0.809, 0.1462), (0.5212, -0.8547, -0.1462), (0.5212, -0.8547, 0.1462), (-0.5878, -0.809, -0.1462), (-0.5878, -0.809, 0.1462), (-0.6435, -0.7619, -0.1462), (-0.6435, -0.7619, 0.1462), (-0.9511, 0.309, -0.1462), (-0.9511, 0.309, 0.1462), (-0.9168, 0.3818, -0.1462), (-0.9168, 0.3818, 0.1462), (0.07012, 0.8754, 0.1462), (0.0001008, 0.8818, 0.1462), (0.8389, 0.2724, 0.1462), (0.854, 0.1983, 0.1462), (0.5185, -0.7138, 0.1462), (0.4598, -0.7541, 0.1462), (-0.5183, -0.7138, 0.1462), (-0.5674, -0.6722, 0.1462), (-0.8387, 0.2724, 0.1462), (-0.8085, 0.3365, 0.1462), (0.03511, 0.8786, 0.07382), (0.8465, 0.2353, 0.07382), (0.4892, -0.7339, 0.07382), (-0.5429, -0.693, 0.07382), (-0.8236, 0.3044, 0.07382), (2.276e-05, 0.9733, 0.0), (0.07729, 0.9662, 0.0), (0.9257, 0.3007, 0.0), (0.9424, 0.219, 0.0), (0.5721, -0.7875, 0.0), (0.5074, -0.832, 0.0), (-0.5721, -0.7875, 0.0), (-0.6263, -0.7416, 0.0), (-0.9257, 0.3007, 0.0), (-0.8923, 0.3716, 0.0)], [], [(3, 7, 6, 2), (6, 7, 16, 17), (5, 1, 0, 4), (5, 7, 3, 1), (10, 11, 15, 14), (1, 3, 10, 9), (3, 2, 11, 10), (0, 1, 9, 8), (13, 14, 15, 12), (8, 9, 13, 12), (9, 10, 14, 13), (18, 19, 23, 22), (5, 4, 19, 18), (7, 5, 18, 16), (22, 23, 27, 26), (17, 16, 20, 21), (16, 18, 22, 20), (21, 20, 24, 25), (20, 22, 26, 24), (30, 31, 35, 34), (24, 26, 30), (26, 27, 31, 30), (28, 37, 36, 29), (32, 34, 35, 33), (25, 24, 32, 33), (24, 30, 34, 32), (37, 41, 40, 36), (41, 39, 38, 40), (39, 28, 29, 38), (39, 41, 37, 28), (77, 43, 45, 78), (78, 45, 47, 79), (79, 47, 49, 80), (80, 49, 51, 81), (81, 51, 53, 82), (82, 53, 55, 83), (83, 55, 57, 84), (84, 57, 59, 85), (45, 43, 63, 62), (85, 59, 61, 86), (86, 61, 43, 77), (50, 52, 54, 56), (68, 67, 74, 75), (49, 47, 64, 65), (47, 45, 62, 64), (43, 61, 71, 63), (61, 59, 70, 71), (59, 57, 69, 70), (57, 55, 68, 69), (55, 53, 67, 68), (53, 51, 66, 67), (51, 49, 65, 66), (72, 76, 75, 74, 73), (65, 64, 73), (63, 71, 76, 72), (69, 68, 75), (66, 65, 73, 74), (62, 63, 72), (70, 69, 75, 76), (67, 66, 74), (64, 62, 72, 73), (71, 70, 76), (48, 50, 56, 58), (46, 48, 58, 60), (42, 44, 46, 60), (60, 86, 77, 42), (58, 85, 86, 60), (56, 84, 85, 58), (54, 83, 84, 56), (52, 82, 83, 54), (50, 81, 82, 52), (48, 80, 81, 50), (46, 79, 80, 48), (44, 78, 79, 46), (42, 77, 78, 44)])
me_cylinder_004.polygons.foreach_set('use_smooth', [True] * 75)
_uv = me_cylinder_004.uv_layers.new(name='UVMap')
_uv.uv.foreach_set('vector', [0.7929, 0.5878, 0.7235, 0.525, 0.7553, 0.4861, 0.8284, 0.5522, 0.7183, 0.475, 0.7235, 0.525, 0.6196, 0.5442, 0.6088, 0.4953, 0.707, 0.5718, 0.748, 0.609, 0.7116, 0.6438, 0.6749, 0.6108, 0.707, 0.5718, 0.7235, 0.525, 0.7929, 0.5878, 0.748, 0.609, 0.7929, 0.6974, 0.8249, 0.736, 0.756, 0.7851, 0.7363, 0.7373, 0.748, 0.609, 0.7929, 0.5878, 0.7929, 0.6974, 0.7487, 0.6747, 0.7929, 0.5878, 0.843, 0.5843, 0.843, 0.6998, 0.7929, 0.6974, 0.6978, 0.6123, 0.748, 0.609, 0.7487, 0.6747, 0.6982, 0.6701, 0.7193, 0.6968, 0.7363, 0.7373, 0.6938, 0.7665, 0.6718, 0.7131, 0.7152, 0.6367, 0.7487, 0.6747, 0.7193, 0.6968, 0.6843, 0.6606, 0.7487, 0.6747, 0.7929, 0.6974, 0.7363, 0.7373, 0.7193, 0.6968, 0.6449, 0.587, 0.6885, 0.6116, 0.6662, 0.6553, 0.6211, 0.6338, 0.707, 0.5718, 0.7133, 0.6219, 0.6597, 0.6349, 0.6449, 0.587, 0.7235, 0.525, 0.707, 0.5718, 0.6449, 0.587, 0.6196, 0.5442, 0.6211, 0.6338, 0.6687, 0.6185, 0.6909, 0.6759, 0.6434, 0.6908, 0.5782, 0.516, 0.6196, 0.5442, 0.5721, 0.6261, 0.5281, 0.6023, 0.6196, 0.5442, 0.6449, 0.587, 0.6211, 0.6338, 0.5721, 0.6261, 0.5243, 0.6407, 0.5721, 0.6261, 0.5941, 0.6845, 0.5457, 0.6984, 0.5721, 0.6261, 0.6211, 0.6338, 0.6434, 0.6908, 0.5941, 0.6845, 0.6194, 0.7313, 0.6518, 0.7692, 0.6228, 0.7955, 0.5943, 0.7539, 0.5941, 0.6845, 0.6434, 0.6908, 0.6194, 0.7313, 0.6434, 0.6908, 0.6862, 0.7164, 0.661, 0.759, 0.6194, 0.7313, 0.893, 0.5244, 0.893, 0.5736, 0.8435, 0.5784, 0.8435, 0.5197, 0.561, 0.717, 0.5943, 0.7539, 0.5603, 0.791, 0.52, 0.7464, 0.5555, 0.6522, 0.5941, 0.6845, 0.561, 0.717, 0.5212, 0.686, 0.5941, 0.6845, 0.6194, 0.7313, 0.5943, 0.7539, 0.561, 0.717, 0.893, 0.5736, 0.9503, 0.5736, 0.9558, 0.623, 0.8874, 0.623, 0.9503, 0.5736, 0.9503, 0.5244, 0.9997, 0.5197, 0.9997, 0.5784, 0.9503, 0.5244, 0.893, 0.5244, 0.8874, 0.475, 0.9558, 0.475, 0.9503, 0.5244, 0.9503, 0.5736, 0.893, 0.5736, 0.893, 0.5244, 0.5472, 0.8384, 0.5506, 0.8787, 0.5308, 0.8834, 0.5252, 0.8412, 0.4815, 0.7233, 0.4857, 0.7646, 0.1741, 0.7633, 0.1705, 0.7231, 0.1705, 0.7231, 0.1741, 0.7633, 0.1529, 0.7685, 0.1468, 0.7263, 0.4772, 0.858, 0.4814, 0.8991, 0.1706, 0.8988, 0.1691, 0.8588, 0.1691, 0.8588, 0.1706, 0.8988, 0.1503, 0.9032, 0.1458, 0.861, 0.09906, 0.8758, 0.05195, 0.88, 0.06058, 0.5728, 0.09953, 0.5698, 0.09953, 0.5698, 0.06058, 0.5728, 0.05668, 0.5551, 0.09726, 0.5503, 0.4829, 0.5881, 0.4871, 0.6295, 0.1729, 0.6283, 0.169, 0.588, 0.5308, 0.8834, 0.5506, 0.8787, 0.5612, 0.9079, 0.5416, 0.9134, 0.169, 0.588, 0.1729, 0.6283, 0.1529, 0.6334, 0.1467, 0.591, 0.8575, 0.8386, 0.8617, 0.8799, 0.5506, 0.8787, 0.5472, 0.8384, 0.2062, 0.5449, 0.1843, 0.538, 0.0002544, 0.2823, 0.00103, 0.2616, 0.03223, 0.5827, 0.02167, 0.8586, 0.0002544, 0.8658, 0.01113, 0.5768, 0.1529, 0.7685, 0.1741, 0.7633, 0.1844, 0.7925, 0.1633, 0.7986, 0.1741, 0.7633, 0.4857, 0.7646, 0.4685, 0.7905, 0.1844, 0.7925, 0.5506, 0.8787, 0.8617, 0.8799, 0.8446, 0.9059, 0.5612, 0.9079, 0.1529, 0.6334, 0.1729, 0.6283, 0.1833, 0.6576, 0.1636, 0.6637, 0.1729, 0.6283, 0.4871, 0.6295, 0.4699, 0.6555, 0.1833, 0.6576, 0.05668, 0.5551, 0.06058, 0.5728, 0.03223, 0.5827, 0.02789, 0.5653, 0.06058, 0.5728, 0.05195, 0.88, 0.02167, 0.8586, 0.03223, 0.5827, 0.1503, 0.9032, 0.1706, 0.8988, 0.1823, 0.9275, 0.1623, 0.9332, 0.1706, 0.8988, 0.4814, 0.8991, 0.4643, 0.9251, 0.1823, 0.9275, 0.9722, 0.09022, 0.9722, 0.3834, 0.6925, 0.4745, 0.52, 0.2375, 0.6924, 0.0002544, 0.1633, 0.7986, 0.1844, 0.7925, 0.1778, 0.815, 0.5612, 0.9079, 0.8446, 0.9059, 0.8536, 0.9273, 0.5552, 0.9302, 0.02789, 0.5653, 0.03223, 0.5827, 0.01113, 0.5768, 0.1823, 0.9275, 0.4643, 0.9251, 0.4738, 0.9467, 0.176, 0.9497, 0.5416, 0.9134, 0.5612, 0.9079, 0.5552, 0.9302, 0.1833, 0.6576, 0.4699, 0.6555, 0.4773, 0.6752, 0.1777, 0.6801, 0.1623, 0.9332, 0.1823, 0.9275, 0.176, 0.9497, 0.1844, 0.7925, 0.4685, 0.7905, 0.4772, 0.8121, 0.1778, 0.815, 0.1636, 0.6637, 0.1833, 0.6576, 0.1777, 0.6801, 0.5038, 0.4487, 0.2062, 0.5449, 0.00103, 0.2616, 0.1863, 0.005341, 0.5195, 0.4302, 0.5038, 0.4487, 0.1863, 0.005341, 0.2086, 0.0002544, 0.5072, 0.0967, 0.5195, 0.1157, 0.5195, 0.4302, 0.2086, 0.0002544, 0.8617, 0.7973, 0.8575, 0.8386, 0.5472, 0.8384, 0.5424, 0.796, 0.1641, 0.5454, 0.169, 0.588, 0.1467, 0.591, 0.1415, 0.5484, 0.4871, 0.5467, 0.4829, 0.5881, 0.169, 0.588, 0.1641, 0.5454, 0.141, 0.5653, 0.09953, 0.5698, 0.09726, 0.5503, 0.1386, 0.5454, 0.141, 0.88, 0.09906, 0.8758, 0.09953, 0.5698, 0.141, 0.5653, 0.1651, 0.8156, 0.1691, 0.8588, 0.1458, 0.861, 0.1415, 0.8177, 0.4814, 0.8167, 0.4772, 0.858, 0.1691, 0.8588, 0.1651, 0.8156, 0.1656, 0.6807, 0.1705, 0.7231, 0.1468, 0.7263, 0.1415, 0.6838, 0.4857, 0.682, 0.4815, 0.7233, 0.1705, 0.7231, 0.1656, 0.6807, 0.5424, 0.796, 0.5472, 0.8384, 0.5252, 0.8412, 0.52, 0.7988])
me_cylinder_004.use_remesh_preserve_volume = False
me_cylinder_004.use_remesh_preserve_attributes = False
me_cylinder_004.use_mirror_vertex_groups = False
me_cylinder_004.update()
me_cylinder_003 = bpy.data.meshes.new('Cylinder.003')
me_cylinder_003.from_pydata([(-0.0391, 0.3801, -0.04852), (-0.04886, 0.4067, 0.1265), (-0.1026, 0.6001, -0.04852), (-0.09664, 0.5751, 0.1265), (0.1328, 0.3552, -0.04852), (0.1448, 0.3842, 0.1265), (0.2424, 0.5597, -0.04852), (0.2307, 0.5367, 0.1265), (-0.1913, 0.2448, -0.04852), (-0.2247, 0.2561, 0.1265), (-0.3873, 0.3209, 0.1265), (-0.4088, 0.3323, -0.04852), (-0.196, 0.1072, -0.04852), (-0.2151, 0.1272, 0.1265), (-0.3621, 0.07822, 0.1265), (-0.3865, 0.03512, -0.04852), (0.4207, 0.2166, 0.1265), (0.4425, 0.2224, -0.04852), (0.2487, 0.1842, 0.1265), (0.2265, 0.1848, -0.04852), (0.3139, -0.09946, 0.1265), (0.33, -0.1106, -0.04852), (0.1796, 0.01278, 0.1265), (0.1644, 0.02354, -0.04852), (0.1078, -0.1765, 0.1265), (0.1301, -0.1949, -0.04852), (-0.02317, -0.06045, 0.1265), (-0.03699, -0.0566, -0.04852), (-0.1035, -0.5973, 0.1256), (-0.1238, -0.6134, -0.04759), (-0.07491, -0.2177, 0.1265), (-0.0915, -0.2223, -0.04852), (0.09831, -0.3396, 0.1265), (0.1177, -0.3641, -0.04852), (-0.0767, -0.3369, 0.1265), (-0.09389, -0.3602, -0.04852), (-0.1154, -0.4066, -0.04759), (-0.09644, -0.4243, 0.1256), (0.1171, -0.6232, -0.04759), (0.09813, -0.6056, 0.1256), (0.1255, -0.4165, -0.04759), (0.1052, -0.4326, 0.1256), (0.0, 1.0, -0.1462), (0.0, 1.0, 0.1462), (0.07938, 0.9927, -0.1462), (0.07938, 0.9927, 0.1462), (0.9511, 0.309, -0.1462), (0.9511, 0.309, 0.1462), (0.9681, 0.225, -0.1462), (0.9681, 0.225, 0.1462), (0.5878, -0.809, -0.1462), (0.5878, -0.809, 0.1462), (0.5212, -0.8547, -0.1462), (0.5212, -0.8547, 0.1462), (-0.5878, -0.809, -0.1462), (-0.5878, -0.809, 0.1462), (-0.6435, -0.7619, -0.1462), (-0.6435, -0.7619, 0.1462), (-0.9511, 0.309, -0.1462), (-0.9511, 0.309, 0.1462), (-0.9168, 0.3818, -0.1462), (-0.9168, 0.3818, 0.1462), (0.07012, 0.8754, 0.1462), (0.0001008, 0.8818, 0.1462), (0.8389, 0.2724, 0.1462), (0.854, 0.1983, 0.1462), (0.5185, -0.7138, 0.1462), (0.4598, -0.7541, 0.1462), (-0.5183, -0.7138, 0.1462), (-0.5674, -0.6722, 0.1462), (-0.8387, 0.2724, 0.1462), (-0.8085, 0.3365, 0.1462), (0.03511, 0.8786, 0.07382), (0.8465, 0.2353, 0.07382), (0.4892, -0.7339, 0.07382), (-0.5429, -0.693, 0.07382), (-0.8236, 0.3044, 0.07382), (2.276e-05, 0.9733, 0.0), (0.07729, 0.9662, 0.0), (0.9257, 0.3007, 0.0), (0.9424, 0.219, 0.0), (0.5721, -0.7875, 0.0), (0.5074, -0.832, 0.0), (-0.5721, -0.7875, 0.0), (-0.6263, -0.7416, 0.0), (-0.9257, 0.3007, 0.0), (-0.8923, 0.3716, 0.0)], [], [(3, 7, 6, 2), (6, 7, 16, 17), (5, 1, 0, 4), (5, 7, 3, 1), (10, 11, 15, 14), (1, 3, 10, 9), (3, 2, 11, 10), (0, 1, 9, 8), (13, 14, 15, 12), (8, 9, 13, 12), (9, 10, 14, 13), (18, 19, 23, 22), (5, 4, 19, 18), (7, 5, 18, 16), (22, 23, 27, 26), (17, 16, 20, 21), (16, 18, 22, 20), (21, 20, 24, 25), (20, 22, 26, 24), (30, 31, 35, 34), (24, 26, 30), (26, 27, 31, 30), (28, 37, 36, 29), (32, 34, 35, 33), (25, 24, 32, 33), (24, 30, 34, 32), (37, 41, 40, 36), (41, 39, 38, 40), (39, 28, 29, 38), (39, 41, 37, 28), (77, 43, 45, 78), (78, 45, 47, 79), (79, 47, 49, 80), (80, 49, 51, 81), (81, 51, 53, 82), (82, 53, 55, 83), (83, 55, 57, 84), (84, 57, 59, 85), (45, 43, 63, 62), (85, 59, 61, 86), (86, 61, 43, 77), (50, 52, 54, 56), (68, 67, 74, 75), (49, 47, 64, 65), (47, 45, 62, 64), (43, 61, 71, 63), (61, 59, 70, 71), (59, 57, 69, 70), (57, 55, 68, 69), (55, 53, 67, 68), (53, 51, 66, 67), (51, 49, 65, 66), (72, 76, 75, 74, 73), (65, 64, 73), (63, 71, 76, 72), (69, 68, 75), (66, 65, 73, 74), (62, 63, 72), (70, 69, 75, 76), (67, 66, 74), (64, 62, 72, 73), (71, 70, 76), (48, 50, 56, 58), (46, 48, 58, 60), (42, 44, 46, 60), (60, 86, 77, 42), (58, 85, 86, 60), (56, 84, 85, 58), (54, 83, 84, 56), (52, 82, 83, 54), (50, 81, 82, 52), (48, 80, 81, 50), (46, 79, 80, 48), (44, 78, 79, 46), (42, 77, 78, 44)])
me_cylinder_003.polygons.foreach_set('use_smooth', [True] * 75)
_uv = me_cylinder_003.uv_layers.new(name='UVMap')
_uv.uv.foreach_set('vector', [0.7929, 0.5878, 0.7235, 0.525, 0.7553, 0.4861, 0.8284, 0.5522, 0.7183, 0.475, 0.7235, 0.525, 0.6196, 0.5442, 0.6088, 0.4953, 0.707, 0.5718, 0.748, 0.609, 0.7116, 0.6438, 0.6749, 0.6108, 0.707, 0.5718, 0.7235, 0.525, 0.7929, 0.5878, 0.748, 0.609, 0.7929, 0.6974, 0.8249, 0.736, 0.756, 0.7851, 0.7363, 0.7373, 0.748, 0.609, 0.7929, 0.5878, 0.7929, 0.6974, 0.7487, 0.6747, 0.7929, 0.5878, 0.843, 0.5843, 0.843, 0.6998, 0.7929, 0.6974, 0.6978, 0.6123, 0.748, 0.609, 0.7487, 0.6747, 0.6982, 0.6701, 0.7193, 0.6968, 0.7363, 0.7373, 0.6938, 0.7665, 0.6718, 0.7131, 0.7152, 0.6367, 0.7487, 0.6747, 0.7193, 0.6968, 0.6843, 0.6606, 0.7487, 0.6747, 0.7929, 0.6974, 0.7363, 0.7373, 0.7193, 0.6968, 0.6449, 0.587, 0.6885, 0.6116, 0.6662, 0.6553, 0.6211, 0.6338, 0.707, 0.5718, 0.7133, 0.6219, 0.6597, 0.6349, 0.6449, 0.587, 0.7235, 0.525, 0.707, 0.5718, 0.6449, 0.587, 0.6196, 0.5442, 0.6211, 0.6338, 0.6687, 0.6185, 0.6909, 0.6759, 0.6434, 0.6908, 0.5782, 0.516, 0.6196, 0.5442, 0.5721, 0.6261, 0.5281, 0.6023, 0.6196, 0.5442, 0.6449, 0.587, 0.6211, 0.6338, 0.5721, 0.6261, 0.5243, 0.6407, 0.5721, 0.6261, 0.5941, 0.6845, 0.5457, 0.6984, 0.5721, 0.6261, 0.6211, 0.6338, 0.6434, 0.6908, 0.5941, 0.6845, 0.6194, 0.7313, 0.6518, 0.7692, 0.6228, 0.7955, 0.5943, 0.7539, 0.5941, 0.6845, 0.6434, 0.6908, 0.6194, 0.7313, 0.6434, 0.6908, 0.6862, 0.7164, 0.661, 0.759, 0.6194, 0.7313, 0.893, 0.5244, 0.893, 0.5736, 0.8435, 0.5784, 0.8435, 0.5197, 0.561, 0.717, 0.5943, 0.7539, 0.5603, 0.791, 0.52, 0.7464, 0.5555, 0.6522, 0.5941, 0.6845, 0.561, 0.717, 0.5212, 0.686, 0.5941, 0.6845, 0.6194, 0.7313, 0.5943, 0.7539, 0.561, 0.717, 0.893, 0.5736, 0.9503, 0.5736, 0.9558, 0.623, 0.8874, 0.623, 0.9503, 0.5736, 0.9503, 0.5244, 0.9997, 0.5197, 0.9997, 0.5784, 0.9503, 0.5244, 0.893, 0.5244, 0.8874, 0.475, 0.9558, 0.475, 0.9503, 0.5244, 0.9503, 0.5736, 0.893, 0.5736, 0.893, 0.5244, 0.5472, 0.8384, 0.5506, 0.8787, 0.5308, 0.8834, 0.5252, 0.8412, 0.4815, 0.7233, 0.4857, 0.7646, 0.1741, 0.7633, 0.1705, 0.7231, 0.1705, 0.7231, 0.1741, 0.7633, 0.1529, 0.7685, 0.1468, 0.7263, 0.4772, 0.858, 0.4814, 0.8991, 0.1706, 0.8988, 0.1691, 0.8588, 0.1691, 0.8588, 0.1706, 0.8988, 0.1503, 0.9032, 0.1458, 0.861, 0.09906, 0.8758, 0.05195, 0.88, 0.06058, 0.5728, 0.09953, 0.5698, 0.09953, 0.5698, 0.06058, 0.5728, 0.05668, 0.5551, 0.09726, 0.5503, 0.4829, 0.5881, 0.4871, 0.6295, 0.1729, 0.6283, 0.169, 0.588, 0.5308, 0.8834, 0.5506, 0.8787, 0.5612, 0.9079, 0.5416, 0.9134, 0.169, 0.588, 0.1729, 0.6283, 0.1529, 0.6334, 0.1467, 0.591, 0.8575, 0.8386, 0.8617, 0.8799, 0.5506, 0.8787, 0.5472, 0.8384, 0.2062, 0.5449, 0.1843, 0.538, 0.0002544, 0.2823, 0.00103, 0.2616, 0.03223, 0.5827, 0.02167, 0.8586, 0.0002544, 0.8658, 0.01113, 0.5768, 0.1529, 0.7685, 0.1741, 0.7633, 0.1844, 0.7925, 0.1633, 0.7986, 0.1741, 0.7633, 0.4857, 0.7646, 0.4685, 0.7905, 0.1844, 0.7925, 0.5506, 0.8787, 0.8617, 0.8799, 0.8446, 0.9059, 0.5612, 0.9079, 0.1529, 0.6334, 0.1729, 0.6283, 0.1833, 0.6576, 0.1636, 0.6637, 0.1729, 0.6283, 0.4871, 0.6295, 0.4699, 0.6555, 0.1833, 0.6576, 0.05668, 0.5551, 0.06058, 0.5728, 0.03223, 0.5827, 0.02789, 0.5653, 0.06058, 0.5728, 0.05195, 0.88, 0.02167, 0.8586, 0.03223, 0.5827, 0.1503, 0.9032, 0.1706, 0.8988, 0.1823, 0.9275, 0.1623, 0.9332, 0.1706, 0.8988, 0.4814, 0.8991, 0.4643, 0.9251, 0.1823, 0.9275, 0.9722, 0.09022, 0.9722, 0.3834, 0.6925, 0.4745, 0.52, 0.2375, 0.6924, 0.0002544, 0.1633, 0.7986, 0.1844, 0.7925, 0.1778, 0.815, 0.5612, 0.9079, 0.8446, 0.9059, 0.8536, 0.9273, 0.5552, 0.9302, 0.02789, 0.5653, 0.03223, 0.5827, 0.01113, 0.5768, 0.1823, 0.9275, 0.4643, 0.9251, 0.4738, 0.9467, 0.176, 0.9497, 0.5416, 0.9134, 0.5612, 0.9079, 0.5552, 0.9302, 0.1833, 0.6576, 0.4699, 0.6555, 0.4773, 0.6752, 0.1777, 0.6801, 0.1623, 0.9332, 0.1823, 0.9275, 0.176, 0.9497, 0.1844, 0.7925, 0.4685, 0.7905, 0.4772, 0.8121, 0.1778, 0.815, 0.1636, 0.6637, 0.1833, 0.6576, 0.1777, 0.6801, 0.5038, 0.4487, 0.2062, 0.5449, 0.00103, 0.2616, 0.1863, 0.005341, 0.5195, 0.4302, 0.5038, 0.4487, 0.1863, 0.005341, 0.2086, 0.0002544, 0.5072, 0.0967, 0.5195, 0.1157, 0.5195, 0.4302, 0.2086, 0.0002544, 0.8617, 0.7973, 0.8575, 0.8386, 0.5472, 0.8384, 0.5424, 0.796, 0.1641, 0.5454, 0.169, 0.588, 0.1467, 0.591, 0.1415, 0.5484, 0.4871, 0.5467, 0.4829, 0.5881, 0.169, 0.588, 0.1641, 0.5454, 0.141, 0.5653, 0.09953, 0.5698, 0.09726, 0.5503, 0.1386, 0.5454, 0.141, 0.88, 0.09906, 0.8758, 0.09953, 0.5698, 0.141, 0.5653, 0.1651, 0.8156, 0.1691, 0.8588, 0.1458, 0.861, 0.1415, 0.8177, 0.4814, 0.8167, 0.4772, 0.858, 0.1691, 0.8588, 0.1651, 0.8156, 0.1656, 0.6807, 0.1705, 0.7231, 0.1468, 0.7263, 0.1415, 0.6838, 0.4857, 0.682, 0.4815, 0.7233, 0.1705, 0.7231, 0.1656, 0.6807, 0.5424, 0.796, 0.5472, 0.8384, 0.5252, 0.8412, 0.52, 0.7988])
me_cylinder_003.use_remesh_preserve_volume = False
me_cylinder_003.use_remesh_preserve_attributes = False
me_cylinder_003.use_mirror_vertex_groups = False
me_cylinder_003.update()
me_cylinder_002 = bpy.data.meshes.new('Cylinder.002')
me_cylinder_002.from_pydata([(-0.0391, 0.3801, -0.04852), (-0.04886, 0.4067, 0.1265), (-0.1026, 0.6001, -0.04852), (-0.09664, 0.5751, 0.1265), (0.1328, 0.3552, -0.04852), (0.1448, 0.3842, 0.1265), (0.2424, 0.5597, -0.04852), (0.2307, 0.5367, 0.1265), (-0.1913, 0.2448, -0.04852), (-0.2247, 0.2561, 0.1265), (-0.3873, 0.3209, 0.1265), (-0.4088, 0.3323, -0.04852), (-0.196, 0.1072, -0.04852), (-0.2151, 0.1272, 0.1265), (-0.3621, 0.07822, 0.1265), (-0.3865, 0.03512, -0.04852), (0.4207, 0.2166, 0.1265), (0.4425, 0.2224, -0.04852), (0.2487, 0.1842, 0.1265), (0.2265, 0.1848, -0.04852), (0.3139, -0.09946, 0.1265), (0.33, -0.1106, -0.04852), (0.1796, 0.01278, 0.1265), (0.1644, 0.02354, -0.04852), (0.1078, -0.1765, 0.1265), (0.1301, -0.1949, -0.04852), (-0.02317, -0.06045, 0.1265), (-0.03699, -0.0566, -0.04852), (-0.1035, -0.5973, 0.1256), (-0.1238, -0.6134, -0.04759), (-0.07491, -0.2177, 0.1265), (-0.0915, -0.2223, -0.04852), (0.09831, -0.3396, 0.1265), (0.1177, -0.3641, -0.04852), (-0.0767, -0.3369, 0.1265), (-0.09389, -0.3602, -0.04852), (-0.1154, -0.4066, -0.04759), (-0.09644, -0.4243, 0.1256), (0.1171, -0.6232, -0.04759), (0.09813, -0.6056, 0.1256), (0.1255, -0.4165, -0.04759), (0.1052, -0.4326, 0.1256), (0.0, 1.0, -0.1462), (0.0, 1.0, 0.1462), (0.07938, 0.9927, -0.1462), (0.07938, 0.9927, 0.1462), (0.9511, 0.309, -0.1462), (0.9511, 0.309, 0.1462), (0.9681, 0.225, -0.1462), (0.9681, 0.225, 0.1462), (0.5878, -0.809, -0.1462), (0.5878, -0.809, 0.1462), (0.5212, -0.8547, -0.1462), (0.5212, -0.8547, 0.1462), (-0.5878, -0.809, -0.1462), (-0.5878, -0.809, 0.1462), (-0.6435, -0.7619, -0.1462), (-0.6435, -0.7619, 0.1462), (-0.9511, 0.309, -0.1462), (-0.9511, 0.309, 0.1462), (-0.9168, 0.3818, -0.1462), (-0.9168, 0.3818, 0.1462), (0.07012, 0.8754, 0.1462), (0.0001008, 0.8818, 0.1462), (0.8389, 0.2724, 0.1462), (0.854, 0.1983, 0.1462), (0.5185, -0.7138, 0.1462), (0.4598, -0.7541, 0.1462), (-0.5183, -0.7138, 0.1462), (-0.5674, -0.6722, 0.1462), (-0.8387, 0.2724, 0.1462), (-0.8085, 0.3365, 0.1462), (0.03511, 0.8786, 0.07382), (0.8465, 0.2353, 0.07382), (0.4892, -0.7339, 0.07382), (-0.5429, -0.693, 0.07382), (-0.8236, 0.3044, 0.07382), (2.276e-05, 0.9733, 0.0), (0.07729, 0.9662, 0.0), (0.9257, 0.3007, 0.0), (0.9424, 0.219, 0.0), (0.5721, -0.7875, 0.0), (0.5074, -0.832, 0.0), (-0.5721, -0.7875, 0.0), (-0.6263, -0.7416, 0.0), (-0.9257, 0.3007, 0.0), (-0.8923, 0.3716, 0.0)], [], [(3, 7, 6, 2), (6, 7, 16, 17), (5, 1, 0, 4), (5, 7, 3, 1), (10, 11, 15, 14), (1, 3, 10, 9), (3, 2, 11, 10), (0, 1, 9, 8), (13, 14, 15, 12), (8, 9, 13, 12), (9, 10, 14, 13), (18, 19, 23, 22), (5, 4, 19, 18), (7, 5, 18, 16), (22, 23, 27, 26), (17, 16, 20, 21), (16, 18, 22, 20), (21, 20, 24, 25), (20, 22, 26, 24), (30, 31, 35, 34), (24, 26, 30), (26, 27, 31, 30), (28, 37, 36, 29), (32, 34, 35, 33), (25, 24, 32, 33), (24, 30, 34, 32), (37, 41, 40, 36), (41, 39, 38, 40), (39, 28, 29, 38), (39, 41, 37, 28), (77, 43, 45, 78), (78, 45, 47, 79), (79, 47, 49, 80), (80, 49, 51, 81), (81, 51, 53, 82), (82, 53, 55, 83), (83, 55, 57, 84), (84, 57, 59, 85), (45, 43, 63, 62), (85, 59, 61, 86), (86, 61, 43, 77), (50, 52, 54, 56), (68, 67, 74, 75), (49, 47, 64, 65), (47, 45, 62, 64), (43, 61, 71, 63), (61, 59, 70, 71), (59, 57, 69, 70), (57, 55, 68, 69), (55, 53, 67, 68), (53, 51, 66, 67), (51, 49, 65, 66), (72, 76, 75, 74, 73), (65, 64, 73), (63, 71, 76, 72), (69, 68, 75), (66, 65, 73, 74), (62, 63, 72), (70, 69, 75, 76), (67, 66, 74), (64, 62, 72, 73), (71, 70, 76), (48, 50, 56, 58), (46, 48, 58, 60), (42, 44, 46, 60), (60, 86, 77, 42), (58, 85, 86, 60), (56, 84, 85, 58), (54, 83, 84, 56), (52, 82, 83, 54), (50, 81, 82, 52), (48, 80, 81, 50), (46, 79, 80, 48), (44, 78, 79, 46), (42, 77, 78, 44)])
me_cylinder_002.polygons.foreach_set('use_smooth', [True] * 75)
_uv = me_cylinder_002.uv_layers.new(name='UVMap')
_uv.uv.foreach_set('vector', [0.7929, 0.5878, 0.7235, 0.525, 0.7553, 0.4861, 0.8284, 0.5522, 0.7183, 0.475, 0.7235, 0.525, 0.6196, 0.5442, 0.6088, 0.4953, 0.707, 0.5718, 0.748, 0.609, 0.7116, 0.6438, 0.6749, 0.6108, 0.707, 0.5718, 0.7235, 0.525, 0.7929, 0.5878, 0.748, 0.609, 0.7929, 0.6974, 0.8249, 0.736, 0.756, 0.7851, 0.7363, 0.7373, 0.748, 0.609, 0.7929, 0.5878, 0.7929, 0.6974, 0.7487, 0.6747, 0.7929, 0.5878, 0.843, 0.5843, 0.843, 0.6998, 0.7929, 0.6974, 0.6978, 0.6123, 0.748, 0.609, 0.7487, 0.6747, 0.6982, 0.6701, 0.7193, 0.6968, 0.7363, 0.7373, 0.6938, 0.7665, 0.6718, 0.7131, 0.7152, 0.6367, 0.7487, 0.6747, 0.7193, 0.6968, 0.6843, 0.6606, 0.7487, 0.6747, 0.7929, 0.6974, 0.7363, 0.7373, 0.7193, 0.6968, 0.6449, 0.587, 0.6885, 0.6116, 0.6662, 0.6553, 0.6211, 0.6338, 0.707, 0.5718, 0.7133, 0.6219, 0.6597, 0.6349, 0.6449, 0.587, 0.7235, 0.525, 0.707, 0.5718, 0.6449, 0.587, 0.6196, 0.5442, 0.6211, 0.6338, 0.6687, 0.6185, 0.6909, 0.6759, 0.6434, 0.6908, 0.5782, 0.516, 0.6196, 0.5442, 0.5721, 0.6261, 0.5281, 0.6023, 0.6196, 0.5442, 0.6449, 0.587, 0.6211, 0.6338, 0.5721, 0.6261, 0.5243, 0.6407, 0.5721, 0.6261, 0.5941, 0.6845, 0.5457, 0.6984, 0.5721, 0.6261, 0.6211, 0.6338, 0.6434, 0.6908, 0.5941, 0.6845, 0.6194, 0.7313, 0.6518, 0.7692, 0.6228, 0.7955, 0.5943, 0.7539, 0.5941, 0.6845, 0.6434, 0.6908, 0.6194, 0.7313, 0.6434, 0.6908, 0.6862, 0.7164, 0.661, 0.759, 0.6194, 0.7313, 0.893, 0.5244, 0.893, 0.5736, 0.8435, 0.5784, 0.8435, 0.5197, 0.561, 0.717, 0.5943, 0.7539, 0.5603, 0.791, 0.52, 0.7464, 0.5555, 0.6522, 0.5941, 0.6845, 0.561, 0.717, 0.5212, 0.686, 0.5941, 0.6845, 0.6194, 0.7313, 0.5943, 0.7539, 0.561, 0.717, 0.893, 0.5736, 0.9503, 0.5736, 0.9558, 0.623, 0.8874, 0.623, 0.9503, 0.5736, 0.9503, 0.5244, 0.9997, 0.5197, 0.9997, 0.5784, 0.9503, 0.5244, 0.893, 0.5244, 0.8874, 0.475, 0.9558, 0.475, 0.9503, 0.5244, 0.9503, 0.5736, 0.893, 0.5736, 0.893, 0.5244, 0.5472, 0.8384, 0.5506, 0.8787, 0.5308, 0.8834, 0.5252, 0.8412, 0.4815, 0.7233, 0.4857, 0.7646, 0.1741, 0.7633, 0.1705, 0.7231, 0.1705, 0.7231, 0.1741, 0.7633, 0.1529, 0.7685, 0.1468, 0.7263, 0.4772, 0.858, 0.4814, 0.8991, 0.1706, 0.8988, 0.1691, 0.8588, 0.1691, 0.8588, 0.1706, 0.8988, 0.1503, 0.9032, 0.1458, 0.861, 0.09906, 0.8758, 0.05195, 0.88, 0.06058, 0.5728, 0.09953, 0.5698, 0.09953, 0.5698, 0.06058, 0.5728, 0.05668, 0.5551, 0.09726, 0.5503, 0.4829, 0.5881, 0.4871, 0.6295, 0.1729, 0.6283, 0.169, 0.588, 0.5308, 0.8834, 0.5506, 0.8787, 0.5612, 0.9079, 0.5416, 0.9134, 0.169, 0.588, 0.1729, 0.6283, 0.1529, 0.6334, 0.1467, 0.591, 0.8575, 0.8386, 0.8617, 0.8799, 0.5506, 0.8787, 0.5472, 0.8384, 0.2062, 0.5449, 0.1843, 0.538, 0.0002544, 0.2823, 0.00103, 0.2616, 0.03223, 0.5827, 0.02167, 0.8586, 0.0002544, 0.8658, 0.01113, 0.5768, 0.1529, 0.7685, 0.1741, 0.7633, 0.1844, 0.7925, 0.1633, 0.7986, 0.1741, 0.7633, 0.4857, 0.7646, 0.4685, 0.7905, 0.1844, 0.7925, 0.5506, 0.8787, 0.8617, 0.8799, 0.8446, 0.9059, 0.5612, 0.9079, 0.1529, 0.6334, 0.1729, 0.6283, 0.1833, 0.6576, 0.1636, 0.6637, 0.1729, 0.6283, 0.4871, 0.6295, 0.4699, 0.6555, 0.1833, 0.6576, 0.05668, 0.5551, 0.06058, 0.5728, 0.03223, 0.5827, 0.02789, 0.5653, 0.06058, 0.5728, 0.05195, 0.88, 0.02167, 0.8586, 0.03223, 0.5827, 0.1503, 0.9032, 0.1706, 0.8988, 0.1823, 0.9275, 0.1623, 0.9332, 0.1706, 0.8988, 0.4814, 0.8991, 0.4643, 0.9251, 0.1823, 0.9275, 0.9722, 0.09022, 0.9722, 0.3834, 0.6925, 0.4745, 0.52, 0.2375, 0.6924, 0.0002544, 0.1633, 0.7986, 0.1844, 0.7925, 0.1778, 0.815, 0.5612, 0.9079, 0.8446, 0.9059, 0.8536, 0.9273, 0.5552, 0.9302, 0.02789, 0.5653, 0.03223, 0.5827, 0.01113, 0.5768, 0.1823, 0.9275, 0.4643, 0.9251, 0.4738, 0.9467, 0.176, 0.9497, 0.5416, 0.9134, 0.5612, 0.9079, 0.5552, 0.9302, 0.1833, 0.6576, 0.4699, 0.6555, 0.4773, 0.6752, 0.1777, 0.6801, 0.1623, 0.9332, 0.1823, 0.9275, 0.176, 0.9497, 0.1844, 0.7925, 0.4685, 0.7905, 0.4772, 0.8121, 0.1778, 0.815, 0.1636, 0.6637, 0.1833, 0.6576, 0.1777, 0.6801, 0.5038, 0.4487, 0.2062, 0.5449, 0.00103, 0.2616, 0.1863, 0.005341, 0.5195, 0.4302, 0.5038, 0.4487, 0.1863, 0.005341, 0.2086, 0.0002544, 0.5072, 0.0967, 0.5195, 0.1157, 0.5195, 0.4302, 0.2086, 0.0002544, 0.8617, 0.7973, 0.8575, 0.8386, 0.5472, 0.8384, 0.5424, 0.796, 0.1641, 0.5454, 0.169, 0.588, 0.1467, 0.591, 0.1415, 0.5484, 0.4871, 0.5467, 0.4829, 0.5881, 0.169, 0.588, 0.1641, 0.5454, 0.141, 0.5653, 0.09953, 0.5698, 0.09726, 0.5503, 0.1386, 0.5454, 0.141, 0.88, 0.09906, 0.8758, 0.09953, 0.5698, 0.141, 0.5653, 0.1651, 0.8156, 0.1691, 0.8588, 0.1458, 0.861, 0.1415, 0.8177, 0.4814, 0.8167, 0.4772, 0.858, 0.1691, 0.8588, 0.1651, 0.8156, 0.1656, 0.6807, 0.1705, 0.7231, 0.1468, 0.7263, 0.1415, 0.6838, 0.4857, 0.682, 0.4815, 0.7233, 0.1705, 0.7231, 0.1656, 0.6807, 0.5424, 0.796, 0.5472, 0.8384, 0.5252, 0.8412, 0.52, 0.7988])
me_cylinder_002.use_remesh_preserve_volume = False
me_cylinder_002.use_remesh_preserve_attributes = False
me_cylinder_002.use_mirror_vertex_groups = False
me_cylinder_002.update()
me_cylinder = bpy.data.meshes.new('Cylinder')
me_cylinder.from_pydata([(0.0003521, 0.6701, -0.8691), (0.0, 1.0, 3.364), (0.6259, 0.2485, -0.8691), (0.9331, 0.3711, 3.364), (0.6379, 0.2069, -0.8691), (0.9511, 0.309, 3.364), (0.4207, -0.5248, -0.8691), (0.6271, -0.7825, 3.364), (0.3944, -0.5426, -0.8691), (0.5878, -0.809, 3.364), (-0.3529, -0.5584, -0.8691), (-0.5269, -0.8327, 3.364), (-0.3937, -0.5426, -0.8691), (-0.5878, -0.809, 3.364), (-0.6491, 0.1578, -0.8691), (-0.9689, 0.2357, 3.364), (-0.6372, 0.2069, -0.8691), (-0.9511, 0.309, 3.364), (-0.03568, 0.671, -0.8691), (-0.05375, 1.001, 3.364), (0.0003073, 0.7121, 0.9185), (0.665, 0.2641, 0.9185), (0.6778, 0.2199, 0.9185), (0.447, -0.5576, 0.9185), (0.419, -0.5765, 0.9185), (-0.375, -0.5933, 0.9185), (-0.4184, -0.5765, 0.9185), (-0.6898, 0.1677, 0.9185), (-0.6772, 0.2199, 0.9185), (-0.03798, 0.713, 0.9185), (0.001068, -0.000712, -1.551), (-0.4685, 0.1521, 4.268), (-0.4773, 0.1159, 4.268), (-0.2894, -0.3994, 4.268), (-0.2593, -0.4111, 4.268), (0.2904, -0.3994, 4.268), (0.3098, -0.3863, 4.268), (0.4696, 0.1521, 4.268), (0.4608, 0.1827, 4.268), (0.0005413, 0.4929, 4.268), (-0.02597, 0.4935, 4.268), (0.001068, -0.000712, 5.42)], [], [(20, 1, 3, 21), (21, 3, 5, 22), (22, 5, 7, 23), (23, 7, 9, 24), (24, 9, 11, 25), (25, 11, 13, 26), (26, 13, 15, 27), (27, 15, 17, 28), (11, 9, 35, 34), (28, 17, 19, 29), (29, 19, 1, 20), (2, 4, 30), (18, 29, 20, 0), (16, 28, 29, 18), (14, 27, 28, 16), (12, 26, 27, 14), (10, 25, 26, 12), (8, 24, 25, 10), (6, 23, 24, 8), (4, 22, 23, 6), (2, 21, 22, 4), (0, 20, 21, 2), (17, 15, 32, 31), (18, 0, 30), (16, 18, 30), (14, 16, 30), (12, 14, 30), (10, 12, 30), (8, 10, 30), (6, 8, 30), (0, 2, 30), (4, 6, 30), (19, 17, 31, 40), (1, 19, 40, 39), (5, 3, 38, 37), (7, 5, 37, 36), (3, 1, 39, 38), (9, 7, 36, 35), (34, 35, 41), (15, 13, 33, 32), (13, 11, 34, 33), (31, 32, 41), (38, 39, 41), (35, 36, 41), (32, 33, 41), (39, 40, 41), (36, 37, 41), (33, 34, 41), (40, 31, 41), (37, 38, 41)])
me_cylinder.polygons.foreach_set('use_smooth', [True] * 50)
_uv = me_cylinder.uv_layers.new(name='UVMap')
_uv.uv.foreach_set('vector', [0.4228, 0.3515, 0.4228, 0.67, 0.3105, 0.67, 0.3105, 0.3515, 0.3105, 0.3515, 0.3105, 0.67, 0.304, 0.67, 0.304, 0.3515, 0.304, 0.3515, 0.304, 0.67, 0.1904, 0.67, 0.1904, 0.3515, 0.1904, 0.3515, 0.1904, 0.67, 0.1857, 0.67, 0.1857, 0.3515, 0.7775, 0.3515, 0.7775, 0.67, 0.6662, 0.67, 0.6662, 0.3515, 0.6662, 0.3515, 0.6662, 0.67, 0.6597, 0.67, 0.6597, 0.3515, 0.6597, 0.3515, 0.6597, 0.67, 0.5488, 0.67, 0.5488, 0.3515, 0.5488, 0.3515, 0.5488, 0.67, 0.5412, 0.67, 0.5412, 0.3515, 0.6662, 0.67, 0.7775, 0.67, 0.7775, 0.8039, 0.6662, 0.8039, 0.5412, 0.3515, 0.5412, 0.67, 0.4281, 0.67, 0.4281, 0.3515, 0.4281, 0.3515, 0.4281, 0.67, 0.4228, 0.67, 0.4228, 0.3515, 0.3105, 0.1203, 0.304, 0.1203, 0.3613, 0.02076, 0.4281, 0.1203, 0.4281, 0.3515, 0.4228, 0.3515, 0.4228, 0.1203, 0.5412, 0.1203, 0.5412, 0.3515, 0.4281, 0.3515, 0.4281, 0.1203, 0.5488, 0.1203, 0.5488, 0.3515, 0.5412, 0.3515, 0.5412, 0.1203, 0.6597, 0.1203, 0.6597, 0.3515, 0.5488, 0.3515, 0.5488, 0.1203, 0.6662, 0.1203, 0.6662, 0.3515, 0.6597, 0.3515, 0.6597, 0.1203, 0.7775, 0.1203, 0.7775, 0.3515, 0.6662, 0.3515, 0.6662, 0.1203, 0.1904, 0.1203, 0.1904, 0.3515, 0.1857, 0.3515, 0.1857, 0.1203, 0.304, 0.1203, 0.304, 0.3515, 0.1904, 0.3515, 0.1904, 0.1203, 0.3105, 0.1203, 0.3105, 0.3515, 0.304, 0.3515, 0.304, 0.1203, 0.4228, 0.1203, 0.4228, 0.3515, 0.3105, 0.3515, 0.3105, 0.1203, 0.5412, 0.67, 0.5488, 0.67, 0.5488, 0.8039, 0.5412, 0.8039, 0.4281, 0.1203, 0.4228, 0.1203, 0.4786, 0.02066, 0.5412, 0.1203, 0.4281, 0.1203, 0.4786, 0.02066, 0.5488, 0.1203, 0.5412, 0.1203, 0.6012, 0.02748, 0.6597, 0.1203, 0.5488, 0.1203, 0.6012, 0.02748, 0.6662, 0.1203, 0.6597, 0.1203, 0.7206, 0.0232, 0.7775, 0.1203, 0.6662, 0.1203, 0.7206, 0.0232, 0.1904, 0.1203, 0.1857, 0.1203, 0.2413, 0.01429, 0.4228, 0.1203, 0.3105, 0.1203, 0.3613, 0.02076, 0.304, 0.1203, 0.1904, 0.1203, 0.2413, 0.01429, 0.4281, 0.67, 0.5412, 0.67, 0.5412, 0.8039, 0.4281, 0.8039, 0.4228, 0.67, 0.4281, 0.67, 0.4281, 0.8039, 0.4228, 0.8039, 0.304, 0.67, 0.3105, 0.67, 0.3105, 0.8039, 0.304, 0.8039, 0.1904, 0.67, 0.304, 0.67, 0.304, 0.8039, 0.1904, 0.8039, 0.3105, 0.67, 0.4228, 0.67, 0.4228, 0.8039, 0.3105, 0.8039, 0.1857, 0.67, 0.1904, 0.67, 0.1904, 0.8039, 0.1857, 0.8039, 0.6662, 0.8039, 0.7775, 0.8039, 0.7217, 0.978, 0.5488, 0.67, 0.6597, 0.67, 0.6597, 0.8039, 0.5488, 0.8039, 0.6597, 0.67, 0.6662, 0.67, 0.6662, 0.8039, 0.6597, 0.8039, 0.5412, 0.8039, 0.5488, 0.8039, 0.6048, 0.9787, 0.3105, 0.8039, 0.4228, 0.8039, 0.365, 0.9798, 0.1857, 0.8039, 0.1904, 0.8039, 0.245, 0.98, 0.5488, 0.8039, 0.6597, 0.8039, 0.6048, 0.9787, 0.4228, 0.8039, 0.4281, 0.8039, 0.491, 0.9778, 0.1904, 0.8039, 0.304, 0.8039, 0.245, 0.98, 0.6597, 0.8039, 0.6662, 0.8039, 0.7217, 0.978, 0.4281, 0.8039, 0.5412, 0.8039, 0.491, 0.9778, 0.304, 0.8039, 0.3105, 0.8039, 0.365, 0.9798])
me_cylinder.use_remesh_preserve_volume = False
me_cylinder.use_remesh_preserve_attributes = False
me_cylinder.use_mirror_vertex_groups = False
me_cylinder.update()
me_cylinder_001 = bpy.data.meshes.new('Cylinder.001')
me_cylinder_001.from_pydata([(-0.0391, 0.3801, -0.04852), (-0.04886, 0.4067, 0.1265), (-0.1026, 0.6001, -0.04852), (-0.09664, 0.5751, 0.1265), (0.1328, 0.3552, -0.04852), (0.1448, 0.3842, 0.1265), (0.2424, 0.5597, -0.04852), (0.2307, 0.5367, 0.1265), (-0.1913, 0.2448, -0.04852), (-0.2247, 0.2561, 0.1265), (-0.3873, 0.3209, 0.1265), (-0.4088, 0.3323, -0.04852), (-0.196, 0.1072, -0.04852), (-0.2151, 0.1272, 0.1265), (-0.3621, 0.07822, 0.1265), (-0.3865, 0.03512, -0.04852), (0.4207, 0.2166, 0.1265), (0.4425, 0.2224, -0.04852), (0.2487, 0.1842, 0.1265), (0.2265, 0.1848, -0.04852), (0.3139, -0.09946, 0.1265), (0.33, -0.1106, -0.04852), (0.1796, 0.01278, 0.1265), (0.1644, 0.02354, -0.04852), (0.1078, -0.1765, 0.1265), (0.1301, -0.1949, -0.04852), (-0.02317, -0.06045, 0.1265), (-0.03699, -0.0566, -0.04852), (-0.1035, -0.5973, 0.1256), (-0.1238, -0.6134, -0.04759), (-0.07491, -0.2177, 0.1265), (-0.0915, -0.2223, -0.04852), (0.09831, -0.3396, 0.1265), (0.1177, -0.3641, -0.04852), (-0.0767, -0.3369, 0.1265), (-0.09389, -0.3602, -0.04852), (-0.1154, -0.4066, -0.04759), (-0.09644, -0.4243, 0.1256), (0.1171, -0.6232, -0.04759), (0.09813, -0.6056, 0.1256), (0.1255, -0.4165, -0.04759), (0.1052, -0.4326, 0.1256), (0.0, 1.0, -0.1462), (0.0, 1.0, 0.1462), (0.07938, 0.9927, -0.1462), (0.07938, 0.9927, 0.1462), (0.9511, 0.309, -0.1462), (0.9511, 0.309, 0.1462), (0.9681, 0.225, -0.1462), (0.9681, 0.225, 0.1462), (0.5878, -0.809, -0.1462), (0.5878, -0.809, 0.1462), (0.5212, -0.8547, -0.1462), (0.5212, -0.8547, 0.1462), (-0.5878, -0.809, -0.1462), (-0.5878, -0.809, 0.1462), (-0.6435, -0.7619, -0.1462), (-0.6435, -0.7619, 0.1462), (-0.9511, 0.309, -0.1462), (-0.9511, 0.309, 0.1462), (-0.9168, 0.3818, -0.1462), (-0.9168, 0.3818, 0.1462), (0.07012, 0.8754, 0.1462), (0.0001008, 0.8818, 0.1462), (0.8389, 0.2724, 0.1462), (0.854, 0.1983, 0.1462), (0.5185, -0.7138, 0.1462), (0.4598, -0.7541, 0.1462), (-0.5183, -0.7138, 0.1462), (-0.5674, -0.6722, 0.1462), (-0.8387, 0.2724, 0.1462), (-0.8085, 0.3365, 0.1462), (0.03511, 0.8786, 0.07382), (0.8465, 0.2353, 0.07382), (0.4892, -0.7339, 0.07382), (-0.5429, -0.693, 0.07382), (-0.8236, 0.3044, 0.07382), (2.276e-05, 0.9733, 0.0), (0.07729, 0.9662, 0.0), (0.9257, 0.3007, 0.0), (0.9424, 0.219, 0.0), (0.5721, -0.7875, 0.0), (0.5074, -0.832, 0.0), (-0.5721, -0.7875, 0.0), (-0.6263, -0.7416, 0.0), (-0.9257, 0.3007, 0.0), (-0.8923, 0.3716, 0.0)], [], [(3, 7, 6, 2), (6, 7, 16, 17), (5, 1, 0, 4), (5, 7, 3, 1), (10, 11, 15, 14), (1, 3, 10, 9), (3, 2, 11, 10), (0, 1, 9, 8), (13, 14, 15, 12), (8, 9, 13, 12), (9, 10, 14, 13), (18, 19, 23, 22), (5, 4, 19, 18), (7, 5, 18, 16), (22, 23, 27, 26), (17, 16, 20, 21), (16, 18, 22, 20), (21, 20, 24, 25), (20, 22, 26, 24), (30, 31, 35, 34), (24, 26, 30), (26, 27, 31, 30), (28, 37, 36, 29), (32, 34, 35, 33), (25, 24, 32, 33), (24, 30, 34, 32), (37, 41, 40, 36), (41, 39, 38, 40), (39, 28, 29, 38), (39, 41, 37, 28), (77, 43, 45, 78), (78, 45, 47, 79), (79, 47, 49, 80), (80, 49, 51, 81), (81, 51, 53, 82), (82, 53, 55, 83), (83, 55, 57, 84), (84, 57, 59, 85), (45, 43, 63, 62), (85, 59, 61, 86), (86, 61, 43, 77), (50, 52, 54, 56), (68, 67, 74, 75), (49, 47, 64, 65), (47, 45, 62, 64), (43, 61, 71, 63), (61, 59, 70, 71), (59, 57, 69, 70), (57, 55, 68, 69), (55, 53, 67, 68), (53, 51, 66, 67), (51, 49, 65, 66), (72, 76, 75, 74, 73), (65, 64, 73), (63, 71, 76, 72), (69, 68, 75), (66, 65, 73, 74), (62, 63, 72), (70, 69, 75, 76), (67, 66, 74), (64, 62, 72, 73), (71, 70, 76), (48, 50, 56, 58), (46, 48, 58, 60), (42, 44, 46, 60), (60, 86, 77, 42), (58, 85, 86, 60), (56, 84, 85, 58), (54, 83, 84, 56), (52, 82, 83, 54), (50, 81, 82, 52), (48, 80, 81, 50), (46, 79, 80, 48), (44, 78, 79, 46), (42, 77, 78, 44)])
me_cylinder_001.polygons.foreach_set('use_smooth', [True] * 75)
_uv = me_cylinder_001.uv_layers.new(name='UVMap')
_uv.uv.foreach_set('vector', [0.7929, 0.5878, 0.7235, 0.525, 0.7553, 0.4861, 0.8284, 0.5522, 0.7183, 0.475, 0.7235, 0.525, 0.6196, 0.5442, 0.6088, 0.4953, 0.707, 0.5718, 0.748, 0.609, 0.7116, 0.6438, 0.6749, 0.6108, 0.707, 0.5718, 0.7235, 0.525, 0.7929, 0.5878, 0.748, 0.609, 0.7929, 0.6974, 0.8249, 0.736, 0.756, 0.7851, 0.7363, 0.7373, 0.748, 0.609, 0.7929, 0.5878, 0.7929, 0.6974, 0.7487, 0.6747, 0.7929, 0.5878, 0.843, 0.5843, 0.843, 0.6998, 0.7929, 0.6974, 0.6978, 0.6123, 0.748, 0.609, 0.7487, 0.6747, 0.6982, 0.6701, 0.7193, 0.6968, 0.7363, 0.7373, 0.6938, 0.7665, 0.6718, 0.7131, 0.7152, 0.6367, 0.7487, 0.6747, 0.7193, 0.6968, 0.6843, 0.6606, 0.7487, 0.6747, 0.7929, 0.6974, 0.7363, 0.7373, 0.7193, 0.6968, 0.6449, 0.587, 0.6885, 0.6116, 0.6662, 0.6553, 0.6211, 0.6338, 0.707, 0.5718, 0.7133, 0.6219, 0.6597, 0.6349, 0.6449, 0.587, 0.7235, 0.525, 0.707, 0.5718, 0.6449, 0.587, 0.6196, 0.5442, 0.6211, 0.6338, 0.6687, 0.6185, 0.6909, 0.6759, 0.6434, 0.6908, 0.5782, 0.516, 0.6196, 0.5442, 0.5721, 0.6261, 0.5281, 0.6023, 0.6196, 0.5442, 0.6449, 0.587, 0.6211, 0.6338, 0.5721, 0.6261, 0.5243, 0.6407, 0.5721, 0.6261, 0.5941, 0.6845, 0.5457, 0.6984, 0.5721, 0.6261, 0.6211, 0.6338, 0.6434, 0.6908, 0.5941, 0.6845, 0.6194, 0.7313, 0.6518, 0.7692, 0.6228, 0.7955, 0.5943, 0.7539, 0.5941, 0.6845, 0.6434, 0.6908, 0.6194, 0.7313, 0.6434, 0.6908, 0.6862, 0.7164, 0.661, 0.759, 0.6194, 0.7313, 0.893, 0.5244, 0.893, 0.5736, 0.8435, 0.5784, 0.8435, 0.5197, 0.561, 0.717, 0.5943, 0.7539, 0.5603, 0.791, 0.52, 0.7464, 0.5555, 0.6522, 0.5941, 0.6845, 0.561, 0.717, 0.5212, 0.686, 0.5941, 0.6845, 0.6194, 0.7313, 0.5943, 0.7539, 0.561, 0.717, 0.893, 0.5736, 0.9503, 0.5736, 0.9558, 0.623, 0.8874, 0.623, 0.9503, 0.5736, 0.9503, 0.5244, 0.9997, 0.5197, 0.9997, 0.5784, 0.9503, 0.5244, 0.893, 0.5244, 0.8874, 0.475, 0.9558, 0.475, 0.9503, 0.5244, 0.9503, 0.5736, 0.893, 0.5736, 0.893, 0.5244, 0.5472, 0.8384, 0.5506, 0.8787, 0.5308, 0.8834, 0.5252, 0.8412, 0.4815, 0.7233, 0.4857, 0.7646, 0.1741, 0.7633, 0.1705, 0.7231, 0.1705, 0.7231, 0.1741, 0.7633, 0.1529, 0.7685, 0.1468, 0.7263, 0.4772, 0.858, 0.4814, 0.8991, 0.1706, 0.8988, 0.1691, 0.8588, 0.1691, 0.8588, 0.1706, 0.8988, 0.1503, 0.9032, 0.1458, 0.861, 0.09906, 0.8758, 0.05195, 0.88, 0.06058, 0.5728, 0.09953, 0.5698, 0.09953, 0.5698, 0.06058, 0.5728, 0.05668, 0.5551, 0.09726, 0.5503, 0.4829, 0.5881, 0.4871, 0.6295, 0.1729, 0.6283, 0.169, 0.588, 0.5308, 0.8834, 0.5506, 0.8787, 0.5612, 0.9079, 0.5416, 0.9134, 0.169, 0.588, 0.1729, 0.6283, 0.1529, 0.6334, 0.1467, 0.591, 0.8575, 0.8386, 0.8617, 0.8799, 0.5506, 0.8787, 0.5472, 0.8384, 0.2062, 0.5449, 0.1843, 0.538, 0.0002544, 0.2823, 0.00103, 0.2616, 0.03223, 0.5827, 0.02167, 0.8586, 0.0002544, 0.8658, 0.01113, 0.5768, 0.1529, 0.7685, 0.1741, 0.7633, 0.1844, 0.7925, 0.1633, 0.7986, 0.1741, 0.7633, 0.4857, 0.7646, 0.4685, 0.7905, 0.1844, 0.7925, 0.5506, 0.8787, 0.8617, 0.8799, 0.8446, 0.9059, 0.5612, 0.9079, 0.1529, 0.6334, 0.1729, 0.6283, 0.1833, 0.6576, 0.1636, 0.6637, 0.1729, 0.6283, 0.4871, 0.6295, 0.4699, 0.6555, 0.1833, 0.6576, 0.05668, 0.5551, 0.06058, 0.5728, 0.03223, 0.5827, 0.02789, 0.5653, 0.06058, 0.5728, 0.05195, 0.88, 0.02167, 0.8586, 0.03223, 0.5827, 0.1503, 0.9032, 0.1706, 0.8988, 0.1823, 0.9275, 0.1623, 0.9332, 0.1706, 0.8988, 0.4814, 0.8991, 0.4643, 0.9251, 0.1823, 0.9275, 0.9722, 0.09022, 0.9722, 0.3834, 0.6925, 0.4745, 0.52, 0.2375, 0.6924, 0.0002544, 0.1633, 0.7986, 0.1844, 0.7925, 0.1778, 0.815, 0.5612, 0.9079, 0.8446, 0.9059, 0.8536, 0.9273, 0.5552, 0.9302, 0.02789, 0.5653, 0.03223, 0.5827, 0.01113, 0.5768, 0.1823, 0.9275, 0.4643, 0.9251, 0.4738, 0.9467, 0.176, 0.9497, 0.5416, 0.9134, 0.5612, 0.9079, 0.5552, 0.9302, 0.1833, 0.6576, 0.4699, 0.6555, 0.4773, 0.6752, 0.1777, 0.6801, 0.1623, 0.9332, 0.1823, 0.9275, 0.176, 0.9497, 0.1844, 0.7925, 0.4685, 0.7905, 0.4772, 0.8121, 0.1778, 0.815, 0.1636, 0.6637, 0.1833, 0.6576, 0.1777, 0.6801, 0.5038, 0.4487, 0.2062, 0.5449, 0.00103, 0.2616, 0.1863, 0.005341, 0.5195, 0.4302, 0.5038, 0.4487, 0.1863, 0.005341, 0.2086, 0.0002544, 0.5072, 0.0967, 0.5195, 0.1157, 0.5195, 0.4302, 0.2086, 0.0002544, 0.8617, 0.7973, 0.8575, 0.8386, 0.5472, 0.8384, 0.5424, 0.796, 0.1641, 0.5454, 0.169, 0.588, 0.1467, 0.591, 0.1415, 0.5484, 0.4871, 0.5467, 0.4829, 0.5881, 0.169, 0.588, 0.1641, 0.5454, 0.141, 0.5653, 0.09953, 0.5698, 0.09726, 0.5503, 0.1386, 0.5454, 0.141, 0.88, 0.09906, 0.8758, 0.09953, 0.5698, 0.141, 0.5653, 0.1651, 0.8156, 0.1691, 0.8588, 0.1458, 0.861, 0.1415, 0.8177, 0.4814, 0.8167, 0.4772, 0.858, 0.1691, 0.8588, 0.1651, 0.8156, 0.1656, 0.6807, 0.1705, 0.7231, 0.1468, 0.7263, 0.1415, 0.6838, 0.4857, 0.682, 0.4815, 0.7233, 0.1705, 0.7231, 0.1656, 0.6807, 0.5424, 0.796, 0.5472, 0.8384, 0.5252, 0.8412, 0.52, 0.7988])
me_cylinder_001.use_remesh_preserve_volume = False
me_cylinder_001.use_remesh_preserve_attributes = False
me_cylinder_001.use_mirror_vertex_groups = False
me_cylinder_001.update()
me_circle = bpy.data.meshes.new('Circle')
me_circle.from_pydata([(41.81, 62.73, 1.283), (10.66, 29.48, 1.283), (54.4, 43.69, 1.283), (20.5, 25.69, 1.283), (53.15, 7.224, 1.283), (17.15, 3.413, 1.283), (56.32, -3.296, 1.283), (29.09, -20.23, 1.283), (60.5, -9.833, 3.32), (31.63, -30.44, 8.864), (61.63, -15.73, -5.208), (31.99, -36.64, -5.208), (30.93, -26.4, 10.25), (58.29, -6.373, 4.703), (9.875, -23.87, 1.283), (6.079, -2.608, 1.283), (10.28, -34.47, 6.159), (10.28, -40.7, -5.208), (10.28, -30.36, 7.542), (37.77, 3.215, -0.5734), (43.7, -14.24, 1.283), (47.69, -21.53, 7.376), (48.66, -27.53, -5.208), (45.79, -17.89, 8.759), (57.45, 23.45, 1.283), (21.08, 13.79, 1.283), (37.3, 17.53, 0.3792), (16.06, 67.94, 1.283), (3.73, 36.11, 1.283), (12.49, 52.02, 0.3323), (24.39, -9.336, -0.5734), (8.699, -13.25, -0.5734), (40.73, -5.514, -0.5734), (30.71, 53.56, 1.283), (40.22, 28.41, 1.283), (19.73, 51.42, 1.283), (27.01, 30.3, 1.283), (44.93, 38.13, 1.283), (18.96, 38.56, 1.283), (50.23, 53.97, 1.283), (40.8, 48.57, 1.283), (30.24, 68.41, 1.283), (30.92, 51.07, 1.951), (38.51, 31.02, 1.951), (22.16, 49.37, 1.951), (27.97, 32.52, 1.951), (42.26, 38.77, 1.951), (21.55, 39.11, 1.951), (38.98, 47.09, 1.951), (31.24, 47.35, -2.734), (35.94, 34.92, -2.734), (25.82, 46.29, -2.734), (29.41, 35.85, -2.734), (38.27, 39.72, -2.734), (25.44, 39.93, -2.734), (36.23, 44.88, -2.734)], [], [(35, 29, 38), (26, 25, 5, 19), (32, 30, 7, 20), (23, 12, 9, 21), (21, 9, 11, 22), (20, 7, 12, 23), (7, 14, 18, 12), (9, 16, 17, 11), (12, 18, 16, 9), (30, 5, 15, 31), (6, 20, 23, 13), (8, 21, 22, 10), (13, 23, 21, 8), (6, 32, 20), (24, 26, 19, 4), (39, 40, 37, 2), (0, 41, 33), (34, 26, 24), (4, 19, 32, 6), (7, 30, 31, 14), (19, 5, 30, 32), (36, 38, 3), (25, 26, 34, 3), (36, 3, 34), (37, 34, 24, 2), (38, 1, 3), (0, 33, 40, 39), (29, 28, 38), (38, 28, 1), (35, 33, 41), (35, 41, 29), (27, 29, 41), (37, 40, 48, 46), (33, 35, 44, 42), (40, 33, 42, 48), (38, 36, 45, 47), (35, 38, 47, 44), (36, 34, 43, 45), (34, 37, 46, 43), (45, 43, 50, 52), (43, 46, 53, 50), (42, 44, 51, 49), (48, 42, 49, 55), (47, 45, 52, 54), (44, 47, 54, 51), (46, 48, 55, 53)])
me_circle.polygons.foreach_set('use_smooth', [True] * 46)
_uv = me_circle.uv_layers.new(name='UVMap')
_uv.uv.foreach_set('vector', [0.8364, 0.7395, 0.802, 0.77, 0.7837, 0.6788, 0.7948, 0.5087, 0.7033, 0.5509, 0.6477, 0.5159, 0.7426, 0.4402, 0.7228, 0.3906, 0.6374, 0.4317, 0.6224, 0.3677, 0.7025, 0.343, 0.6915, 0.2989, 0.6038, 0.3132, 0.5932, 0.2929, 0.6876, 0.2758, 0.6876, 0.2758, 0.5932, 0.2929, 0.5561, 0.2139, 0.6724, 0.1962, 0.7025, 0.343, 0.6224, 0.3677, 0.6038, 0.3132, 0.6915, 0.2989, 0.6224, 0.3677, 0.5223, 0.4081, 0.4989, 0.3621, 0.6038, 0.3132, 0.5932, 0.2929, 0.4839, 0.3415, 0.4349, 0.2808, 0.5561, 0.2139, 0.6038, 0.3132, 0.4989, 0.3621, 0.4839, 0.3415, 0.5932, 0.2929, 0.6374, 0.4317, 0.6477, 0.5159, 0.5739, 0.5251, 0.5504, 0.464, 0.7989, 0.3334, 0.7025, 0.343, 0.6915, 0.2989, 0.7923, 0.303, 0.7909, 0.2766, 0.6876, 0.2758, 0.6724, 0.1962, 0.7823, 0.2099, 0.7923, 0.303, 0.6915, 0.2989, 0.6876, 0.2758, 0.7909, 0.2766, 0.7989, 0.3334, 0.7228, 0.3906, 0.7025, 0.343, 0.9163, 0.4588, 0.7948, 0.5087, 0.7426, 0.4402, 0.8302, 0.396, 0.9999, 0.6389, 0.9324, 0.6481, 0.9122, 0.5807, 0.9809, 0.5713, 0.9908, 0.715, 0.9533, 0.7869, 0.9008, 0.7103, 0.8505, 0.5512, 0.7948, 0.5087, 0.9163, 0.4588, 0.8302, 0.396, 0.7426, 0.4402, 0.7228, 0.3906, 0.7989, 0.3334, 0.6224, 0.3677, 0.6374, 0.4317, 0.5504, 0.464, 0.5223, 0.4081, 0.7426, 0.4402, 0.6477, 0.5159, 0.6374, 0.4317, 0.7228, 0.3906, 0.792, 0.6089, 0.7837, 0.6788, 0.7436, 0.6102, 0.7033, 0.5509, 0.7948, 0.5087, 0.8505, 0.5512, 0.7436, 0.6102, 0.792, 0.6089, 0.7436, 0.6102, 0.8505, 0.5512, 0.9122, 0.5807, 0.8505, 0.5512, 0.9163, 0.4588, 0.9809, 0.5713, 0.7837, 0.6788, 0.7095, 0.6647, 0.7436, 0.6102, 0.9908, 0.715, 0.9008, 0.7103, 0.9324, 0.6481, 0.9999, 0.6389, 0.802, 0.77, 0.6995, 0.7224, 0.7837, 0.6788, 0.7837, 0.6788, 0.6995, 0.7224, 0.7095, 0.6647, 0.8364, 0.7395, 0.9008, 0.7103, 0.9533, 0.7869, 0.8364, 0.7395, 0.9533, 0.7869, 0.802, 0.77, 0.8797, 0.8374, 0.802, 0.77, 0.9533, 0.7869, 0.9122, 0.5807, 0.9324, 0.6481, 0.9176, 0.6477, 0.9013, 0.5942, 0.9008, 0.7103, 0.8364, 0.7395, 0.8411, 0.7195, 0.8925, 0.697, 0.9324, 0.6481, 0.9008, 0.7103, 0.8925, 0.697, 0.9176, 0.6477, 0.7837, 0.6788, 0.792, 0.6089, 0.8048, 0.6161, 0.7986, 0.6719, 0.8364, 0.7395, 0.7837, 0.6788, 0.7986, 0.6719, 0.8411, 0.7195, 0.792, 0.6089, 0.8505, 0.5512, 0.8519, 0.5711, 0.8048, 0.6161, 0.8505, 0.5512, 0.9122, 0.5807, 0.9013, 0.5942, 0.8519, 0.5711, 0.8048, 0.6161, 0.8519, 0.5711, 0.8557, 0.6083, 0.8345, 0.6315, 0.8519, 0.5711, 0.9013, 0.5942, 0.8782, 0.6204, 0.8557, 0.6083, 0.8925, 0.697, 0.8411, 0.7195, 0.8493, 0.6822, 0.8731, 0.67, 0.9176, 0.6477, 0.8925, 0.697, 0.8731, 0.67, 0.8841, 0.6457, 0.7986, 0.6719, 0.8048, 0.6161, 0.8345, 0.6315, 0.8301, 0.6583, 0.8411, 0.7195, 0.7986, 0.6719, 0.8301, 0.6583, 0.8493, 0.6822, 0.9013, 0.5942, 0.9176, 0.6477, 0.8841, 0.6457, 0.8782, 0.6204])
me_circle.use_remesh_preserve_volume = False
me_circle.use_remesh_preserve_attributes = False
me_circle.use_mirror_vertex_groups = False
me_circle.update()
me_cylinder_011 = bpy.data.meshes.new('Cylinder.011')
me_cylinder_011.from_pydata([(-2.268, -3.648, 0.4952), (-2.074, -4.786, -0.5048), (-2.006, -4.721, -0.004811), (-2.074, -4.786, 0.4952), (-1.987, -5.368, -0.5048), (-1.947, -5.329, -0.004811), (-2.374, -5.737, -1.005), (-2.18, -5.833, 0.9952), (-2.395, -5.49, -1.023), (-2.155, -5.528, 0.9952), (-2.677, -5.361, -1.005), (-2.369, -5.067, 1.051), (-2.917, -4.267, -1.005), (-2.609, -3.973, 0.9952), (-3.458, -2.726, -1.005), (-2.944, -2.497, 1.075), (-1.987, -5.368, 0.4952), (-2.187, -5.83, -0.5048), (-2.065, -5.961, -0.004811), (-2.187, -5.83, 0.4952), (-2.19, -3.574, -0.004811), (-2.349, -3.666, -0.5048), (-2.745, -2.308, 0.4952), (-2.677, -2.243, -0.004811), (-3.017, -2.368, -0.5048), (-3.112, -3.532, -1.005), (-2.446, -3.159, 1.075), (-2.613, -3.031, -0.5048), (-2.146, -2.874, -0.004811), (-2.22, -2.944, 0.4952), (-2.561, -4.761, -1.005), (-2.405, -4.611, 0.9952), (-2.236, -4.342, -0.5048), (-2.014, -4.239, -0.004811), (-2.087, -4.308, 0.4952), (-3.046, -7.647, -1.005), (-2.848, -7.736, 1.075), (-2.609, -6.364, -1.005), (-2.442, -6.502, 0.9952), (-2.598, -7.848, 0.4952), (-2.512, -7.887, -0.004811), (-2.598, -7.848, -0.5048), (-2.262, -6.649, 0.4952), (-2.219, -6.684, -0.004811), (-2.262, -6.649, -0.5048), (-4.49, -12.32, 0.4948), (-2.858, -14.06, -0.5052), (-2.838, -13.98, -0.00525), (-2.858, -14.06, 0.4948), (-1.462, -14.28, -0.5052), (-1.542, -14.11, -0.00525), (0.5286, -14.14, -1.005), (0.4547, -13.94, 0.9948), (-1.345, -14.71, -1.005), (-1.402, -14.5, 1.057), (-3.032, -14.69, -1.005), (-2.943, -14.37, 1.057), (-5.244, -12.54, -1.005), (-4.986, -12.47, 1.085), (-4.474, -9.854, -1.005), (-4.737, -9.769, 1.124), (-3.698, -8.704, -1.005), (-3.885, -8.556, 1.085), (-1.462, -14.28, 0.4948), (0.2752, -13.77, -0.5052), (0.182, -13.68, -0.005249), (0.2752, -13.77, 0.4948), (-4.429, -12.31, -0.00525), (-4.73, -12.39, -0.5052), (-4.008, -10.01, 0.4948), (-3.918, -10.03, -0.00525), (-4.008, -10.01, -0.5052), (-3.346, -8.982, 0.4948), (-3.303, -9.016, -0.00525), (-3.346, -8.982, -0.5052), (-5.023, -11.12, -1.005), (-5.063, -11.12, 1.124), (-4.53, -11.09, -0.5052), (-4.462, -11.09, -0.00525), (-4.53, -11.09, 0.4948), (-4.449, -13.99, -1.005), (-4.298, -13.83, 0.9948), (-3.993, -13.52, -0.5052), (-3.923, -13.45, -0.00525), (-3.993, -13.52, 0.4948)], [], [(25, 27, 24, 14), (19, 7, 9, 16), (16, 9, 11, 3), (34, 31, 13, 0), (29, 26, 15, 22), (27, 28, 23, 24), (28, 29, 22, 23), (30, 32, 21, 12), (32, 33, 20, 21), (33, 34, 0, 20), (8, 4, 1, 10), (4, 5, 2, 1), (5, 16, 3, 2), (6, 17, 4, 8), (17, 18, 5, 4), (18, 19, 16, 5), (20, 0, 29, 28), (21, 20, 28, 27), (0, 13, 26, 29), (12, 21, 27, 25), (2, 3, 34, 33), (1, 2, 33, 32), (10, 1, 32, 30), (3, 11, 31, 34), (35, 41, 44, 37), (43, 42, 19, 18), (39, 36, 38, 42), (42, 38, 7, 19), (44, 43, 18, 17), (41, 40, 43, 44), (37, 44, 17, 6), (40, 39, 42, 43), (75, 77, 71, 59), (59, 71, 74, 61), (73, 72, 39, 40), (66, 52, 54, 63), (63, 54, 56, 48), (84, 81, 58, 45), (79, 76, 60, 69), (69, 60, 62, 72), (72, 62, 36, 39), (74, 73, 40, 41), (71, 70, 73, 74), (61, 74, 41, 35), (70, 69, 72, 73), (77, 78, 70, 71), (78, 79, 69, 70), (80, 82, 68, 57), (82, 83, 67, 68), (83, 84, 45, 67), (53, 49, 46, 55), (49, 50, 47, 46), (50, 63, 48, 47), (51, 64, 49, 53), (64, 65, 50, 49), (65, 66, 63, 50), (67, 45, 79, 78), (68, 67, 78, 77), (45, 58, 76, 79), (57, 68, 77, 75), (47, 48, 84, 83), (46, 47, 83, 82), (55, 46, 82, 80), (48, 56, 81, 84)])
me_cylinder_011.polygons.foreach_set('use_smooth', [True] * 64)
_uv = me_cylinder_011.uv_layers.new(name='UVMap')
_uv.uv.foreach_set('vector', [0.4033, 0.007227, 0.4033, 0.3202, 0.269, 0.3202, 0.269, 0.007227, 0.9963, 0.737, 0.9963, 0.9861, 0.9062, 0.9861, 0.9062, 0.737, 0.9062, 0.737, 0.9062, 0.9861, 0.734, 0.9861, 0.734, 0.737, 0.6302, 0.737, 0.6302, 0.9861, 0.5194, 0.9861, 0.5194, 0.737, 0.4033, 0.737, 0.4033, 0.9861, 0.269, 0.9861, 0.269, 0.737, 0.4033, 0.3202, 0.4033, 0.5286, 0.269, 0.5286, 0.269, 0.3202, 0.4033, 0.5286, 0.4033, 0.737, 0.269, 0.737, 0.269, 0.5286, 0.6302, 0.007227, 0.6302, 0.3202, 0.5194, 0.3202, 0.5194, 0.007227, 0.6302, 0.3202, 0.6302, 0.5286, 0.5194, 0.5286, 0.5194, 0.3202, 0.6302, 0.5286, 0.6302, 0.737, 0.5194, 0.737, 0.5194, 0.5286, 0.9062, 0.007227, 0.9062, 0.3202, 0.734, 0.3202, 0.734, 0.007227, 0.9062, 0.3202, 0.9062, 0.5286, 0.734, 0.5286, 0.734, 0.3202, 0.9062, 0.5286, 0.9062, 0.737, 0.734, 0.737, 0.734, 0.5286, 0.9963, 0.007227, 0.9963, 0.3202, 0.9062, 0.3202, 0.9062, 0.007227, 0.9963, 0.3202, 0.9963, 0.5286, 0.9062, 0.5286, 0.9062, 0.3202, 0.9963, 0.5286, 0.9963, 0.737, 0.9062, 0.737, 0.9062, 0.5286, 0.5194, 0.5286, 0.5194, 0.737, 0.4033, 0.737, 0.4033, 0.5286, 0.5194, 0.3202, 0.5194, 0.5286, 0.4033, 0.5286, 0.4033, 0.3202, 0.5194, 0.737, 0.5194, 0.9861, 0.4033, 0.9861, 0.4033, 0.737, 0.5194, 0.007227, 0.5194, 0.3202, 0.4033, 0.3202, 0.4033, 0.007227, 0.734, 0.5286, 0.734, 0.737, 0.6302, 0.737, 0.6302, 0.5286, 0.734, 0.3202, 0.734, 0.5286, 0.6302, 0.5286, 0.6302, 0.3202, 0.734, 0.007227, 0.734, 0.3202, 0.6302, 0.3202, 0.6302, 0.007227, 0.734, 0.737, 0.734, 0.9861, 0.6302, 0.9861, 0.6302, 0.737, 0.269, 0.007227, 0.269, 0.3202, 0.09634, 0.3202, 0.09634, 0.007227, 0.09634, 0.5286, 0.09634, 0.737, 0.006233, 0.737, 0.006233, 0.5286, 0.269, 0.737, 0.269, 0.9861, 0.09634, 0.9861, 0.09634, 0.737, 0.09634, 0.737, 0.09634, 0.9861, 0.006233, 0.9861, 0.006233, 0.737, 0.09634, 0.3202, 0.09634, 0.5286, 0.006233, 0.5286, 0.006233, 0.3202, 0.269, 0.3202, 0.269, 0.5286, 0.09634, 0.5286, 0.09634, 0.3202, 0.09634, 0.007227, 0.09634, 0.3202, 0.006233, 0.3202, 0.006233, 0.007227, 0.269, 0.5286, 0.269, 0.737, 0.09634, 0.737, 0.09634, 0.5286, 0.3772, 0.01042, 0.3772, 0.2553, 0.2534, 0.2553, 0.2534, 0.01042, 0.2534, 0.01042, 0.2534, 0.2553, 0.1297, 0.2553, 0.1297, 0.01042, 0.1297, 0.5001, 0.1297, 0.7449, 0.005957, 0.7449, 0.005957, 0.5001, 0.9959, 0.7449, 0.9959, 0.9898, 0.8721, 0.9898, 0.8721, 0.7449, 0.8721, 0.7449, 0.8721, 0.9898, 0.7484, 0.9898, 0.7484, 0.7449, 0.6246, 0.7449, 0.6246, 0.9898, 0.5009, 0.9898, 0.5009, 0.7449, 0.3772, 0.7449, 0.3772, 0.9898, 0.2534, 0.9898, 0.2534, 0.7449, 0.2534, 0.7449, 0.2534, 0.9898, 0.1297, 0.9898, 0.1297, 0.7449, 0.1297, 0.7449, 0.1297, 0.9898, 0.005957, 0.9898, 0.005957, 0.7449, 0.1297, 0.2553, 0.1297, 0.5001, 0.005957, 0.5001, 0.005957, 0.2553, 0.2534, 0.2553, 0.2534, 0.5001, 0.1297, 0.5001, 0.1297, 0.2553, 0.1297, 0.01042, 0.1297, 0.2553, 0.005957, 0.2553, 0.005957, 0.01042, 0.2534, 0.5001, 0.2534, 0.7449, 0.1297, 0.7449, 0.1297, 0.5001, 0.3772, 0.2553, 0.3772, 0.5001, 0.2534, 0.5001, 0.2534, 0.2553, 0.3772, 0.5001, 0.3772, 0.7449, 0.2534, 0.7449, 0.2534, 0.5001, 0.6246, 0.01042, 0.6246, 0.2553, 0.5009, 0.2553, 0.5009, 0.01042, 0.6246, 0.2553, 0.6246, 0.5001, 0.5009, 0.5001, 0.5009, 0.2553, 0.6246, 0.5001, 0.6246, 0.7449, 0.5009, 0.7449, 0.5009, 0.5001, 0.8721, 0.01042, 0.8721, 0.2553, 0.7484, 0.2553, 0.7484, 0.01042, 0.8721, 0.2553, 0.8721, 0.5001, 0.7484, 0.5001, 0.7484, 0.2553, 0.8721, 0.5001, 0.8721, 0.7449, 0.7484, 0.7449, 0.7484, 0.5001, 0.9959, 0.01042, 0.9959, 0.2553, 0.8721, 0.2553, 0.8721, 0.01042, 0.9959, 0.2553, 0.9959, 0.5001, 0.8721, 0.5001, 0.8721, 0.2553, 0.9959, 0.5001, 0.9959, 0.7449, 0.8721, 0.7449, 0.8721, 0.5001, 0.5009, 0.5001, 0.5009, 0.7449, 0.3772, 0.7449, 0.3772, 0.5001, 0.5009, 0.2553, 0.5009, 0.5001, 0.3772, 0.5001, 0.3772, 0.2553, 0.5009, 0.7449, 0.5009, 0.9898, 0.3772, 0.9898, 0.3772, 0.7449, 0.5009, 0.01042, 0.5009, 0.2553, 0.3772, 0.2553, 0.3772, 0.01042, 0.7484, 0.5001, 0.7484, 0.7449, 0.6246, 0.7449, 0.6246, 0.5001, 0.7484, 0.2553, 0.7484, 0.5001, 0.6246, 0.5001, 0.6246, 0.2553, 0.7484, 0.01042, 0.7484, 0.2553, 0.6246, 0.2553, 0.6246, 0.01042, 0.7484, 0.7449, 0.7484, 0.9898, 0.6246, 0.9898, 0.6246, 0.7449])
me_cylinder_011.use_remesh_preserve_volume = False
me_cylinder_011.use_remesh_preserve_attributes = False
me_cylinder_011.use_mirror_vertex_groups = False
me_cylinder_011.update()

# ---- objects
ob_base = bpy.data.objects.new('Base', me_cube)
ob_text = bpy.data.objects.new('Text', me_mesh_002)
ob_stone_4 = bpy.data.objects.new('Stone_4', me_cylinder_004)
ob_stone_3 = bpy.data.objects.new('Stone_3', me_cylinder_003)
ob_stone_2 = bpy.data.objects.new('Stone_2', me_cylinder_002)
ob_crystal = bpy.data.objects.new('Crystal', me_cylinder)
ob_stone_1 = bpy.data.objects.new('Stone_1', me_cylinder_001)
ob_map = bpy.data.objects.new('Map', None)
ob_map_3 = bpy.data.objects.new('map_3', me_circle)
ob_wall_2 = bpy.data.objects.new('wall_2', me_cylinder_011)

# ---- transforms, parenting, visibility, modifiers, constraints
ob_base.location = (67.49, 3.359, 4.581)
ob_base.rotation_euler = (-0.01412, 0.138, -2.623)
ob_base.scale = (1.0, 1.0, 0.7801)
ob_base.lock_rotations_4d = False
ob_base.empty_display_type = 'ARROWS'
ob_base.lineart.crease_threshold = 0.0
ob_text.parent = ob_base
ob_text.matrix_parent_inverse = Matrix(((0.9606, -3.737e-08, 0.2781, -0.05374), (3.737e-08, 1.0, 5.3e-09, -3.257e-08), (-0.3565, 6.795e-09, 1.231, 0.1844), (0.0, 0.0, 0.0, 1.0)))
ob_text.location = (0.1301, 0.7635, 0.7247)
ob_text.rotation_euler = (1.29, -3.47e-08, 1.571)
ob_text.scale = (0.9761, 1.507, 0.9761)
ob_text.lineart.crease_threshold = 0.0
ob_stone_4.parent = ob_base
ob_stone_4.matrix_parent_inverse = Matrix(((0.9606, -3.737e-08, 0.2781, -0.05374), (3.737e-08, 1.0, 5.3e-09, -3.257e-08), (-0.3565, 6.795e-09, 1.231, 0.1844), (0.0, 0.0, 0.0, 1.0)))
ob_stone_4.location = (0.9844, 2.409, -1.325)
ob_stone_4.rotation_euler = (0.6898, 0.3879, -5.142)
ob_stone_4.scale = (0.5607, 0.5607, 0.5607)
ob_stone_4.lineart.crease_threshold = 0.0
ob_stone_3.parent = ob_base
ob_stone_3.matrix_parent_inverse = Matrix(((0.9606, -3.737e-08, 0.2781, -0.05374), (3.737e-08, 1.0, 5.3e-09, -3.257e-08), (-0.3565, 6.795e-09, 1.231, 0.1844), (0.0, 0.0, 0.0, 1.0)))
ob_stone_3.location = (0.9844, 1.319, -1.022)
ob_stone_3.rotation_euler = (0.7539, -0.2028, 1.782)
ob_stone_3.scale = (0.8958, 0.8958, 0.8958)
ob_stone_3.lineart.crease_threshold = 0.0
ob_stone_2.parent = ob_base
ob_stone_2.matrix_parent_inverse = Matrix(((0.9606, -3.737e-08, 0.2781, -0.05374), (3.737e-08, 1.0, 5.3e-09, -3.257e-08), (-0.3565, 6.795e-09, 1.231, 0.1844), (0.0, 0.0, 0.0, 1.0)))
ob_stone_2.location = (0.9844, -1.354, -1.022)
ob_stone_2.rotation_euler = (0.7548, 0.1988, 1.364)
ob_stone_2.scale = (0.8958, 0.8958, 0.8958)
ob_stone_2.lineart.crease_threshold = 0.0
ob_crystal.parent = ob_base
ob_crystal.matrix_parent_inverse = Matrix(((0.9606, -3.737e-08, 0.2781, -0.05374), (3.737e-08, 1.0, 5.3e-09, -3.257e-08), (-0.3565, 6.795e-09, 1.231, 0.1844), (0.0, 0.0, 0.0, 1.0)))
ob_crystal.location = (0.791, 0.01023, -0.2403)
ob_crystal.rotation_euler = (9.811e-13, -0.003811, -5.121e-10)
ob_crystal.scale = (0.4307, 0.4307, 0.562)
ob_crystal.lineart.crease_threshold = 0.0
ob_stone_1.parent = ob_base
ob_stone_1.matrix_parent_inverse = Matrix(((0.9606, -3.737e-08, 0.2781, -0.05374), (3.737e-08, 1.0, 5.3e-09, -3.257e-08), (-0.3565, 6.795e-09, 1.231, 0.1844), (0.0, 0.0, 0.0, 1.0)))
ob_stone_1.location = (0.9844, -2.479, -1.325)
ob_stone_1.rotation_euler = (0.7548, 0.1988, 1.364)
ob_stone_1.scale = (0.5607, 0.5607, 0.5607)
ob_stone_1.lineart.crease_threshold = 0.0
ob_map.location = (0.007592, -0.08189, -0.03362)
ob_map.empty_image_offset = (0.0, 0.0)
ob_map.lineart.crease_threshold = 0.0
ob_map_3.parent = ob_map
ob_map_3.matrix_parent_inverse = Matrix(((1.0, 0.0, 0.0, -0.007592), (0.0, 1.0, 0.0, 0.08189), (0.0, 0.0, 1.0, 0.03362), (0.0, 0.0, 0.0, 1.0)))
ob_map_3.location = (42.79, 9.231, -6.581)
ob_map_3.lineart.crease_threshold = 0.0
ob_wall_2.parent = ob_map
ob_wall_2.matrix_parent_inverse = Matrix(((1.0, 0.0, 0.0, -0.007592), (0.0, 1.0, 0.0, 0.08189), (0.0, 0.0, 1.0, 0.03362), (0.0, 0.0, 0.0, 1.0)))
ob_wall_2.location = (95.93, 95.84, 2.628)
ob_wall_2.rotation_euler = (2.146e-08, 5.561e-08, -5.918)
ob_wall_2.scale = (7.362, 7.362, 16.12)
ob_wall_2.lineart.crease_threshold = 0.0

# ---- collection membership
col_collection_1.objects.link(ob_base)
col_collection_1.objects.link(ob_text)
col_collection_1.objects.link(ob_stone_4)
col_collection_1.objects.link(ob_stone_3)
col_collection_1.objects.link(ob_stone_2)
col_collection_1.objects.link(ob_crystal)
col_collection_1.objects.link(ob_stone_1)
col_collection_1.objects.link(ob_map)
col_collection_1.objects.link(ob_map_3)
col_collection_1.objects.link(ob_wall_2)

# ---- scene / render settings (as saved in the file)
scene.frame_start = 1; scene.frame_end = 250; scene.frame_set(1)
scene.render.engine = 'BLENDER_EEVEE_NEXT'
scene.render.resolution_percentage = 50
scene.render.dither_intensity = 0.0
scene.cycles.use_denoising = False
scene.cycles.samples = 128
scene.cycles.sampling_pattern = 'TABULATED_SOBOL'
scene.cycles.light_sampling_threshold = 0.0
scene.cycles.use_adaptive_sampling = False
scene.cycles.use_light_tree = False
scene.cycles.blur_glossy = 0.0
scene.cycles.sample_clamp_indirect = 0.0
scene.view_settings.view_transform = 'Standard'
bpy.context.view_layer.update()

# ---- added for rendering (the .blend has no active camera and no usable light): camera, sun
cam_auto = bpy.data.cameras.new('AutoCamera')
cam_auto.lens = 50.0
cam_auto.sensor_width = 36.0
cam_auto.clip_end = 2432.07
ob_auto_camera = bpy.data.objects.new('AutoCamera', cam_auto)
scene.collection.objects.link(ob_auto_camera)
ob_auto_camera.location = (230.94, -141.13, 114.305)
ob_auto_camera.rotation_euler = (1.09748, -7.21219e-08, 0.694738)
scene.camera = ob_auto_camera
light_auto_sun = bpy.data.lights.new('AutoSun', 'SUN')
light_auto_sun.energy = 3.0
light_auto_sun.angle = 0.0523599
ob_auto_sun = bpy.data.objects.new('AutoSun', light_auto_sun)
scene.collection.objects.link(ob_auto_sun)
ob_auto_sun.rotation_euler = (0.872665, 0.174533, 0.523599)
bpy.context.view_layer.update()

